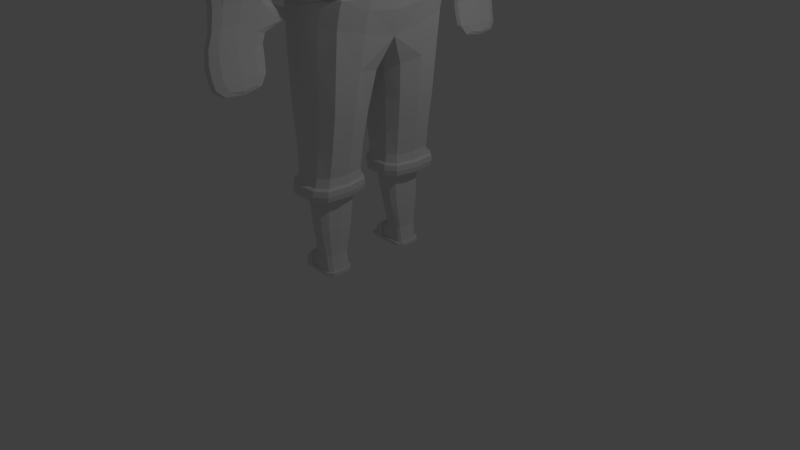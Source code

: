 # Source: Tiozaum_NPC.blend  (saved by Blender 2.78.0; exported with 4.5.12 LTS)
import bpy
from mathutils import Matrix  # noqa: F401  (used for matrix-valued properties, if any)

bpy.ops.wm.read_factory_settings(use_empty=True)
scene = bpy.context.scene
scene.name = 'Scene'

# ---- collections
col_collection_1 = bpy.data.collections.new('Collection 1'); scene.collection.children.link(col_collection_1)

# ---- materials (node trees are filled in below, after node groups)
mat_material = bpy.data.materials.new('Material')
mat_material.alpha_threshold = 0.0
mat_material.use_transparent_shadow = False
mat_material.roughness = 0.5
mat_material.line_color = (0.0, 0.0, 0.0, 1.0)

# ---- material node trees

# ---- world
world_world = bpy.data.worlds.new('World'); scene.world = world_world
world_world.color = (0.05088, 0.05088, 0.05088)
world_world.use_sun_shadow = False
world_world.sun_shadow_jitter_overblur = 0.0
world_world.cycles.sampling_method = 'MANUAL'

# ---- cameras
cam_camera = bpy.data.cameras.new('Camera')
cam_camera.clip_end = 100.0
cam_camera.lens = 35.0
cam_camera.sensor_width = 32.0
cam_camera.sensor_height = 18.0
cam_camera.ortho_scale = 7.314
cam_camera.dof.focus_distance = 0.0
cam_camera.dof.aperture_fstop = 128.0

# ---- lights
light_lamp = bpy.data.lights.new('Lamp', 'POINT')
light_lamp.transmission_factor = 0.0
light_lamp.cutoff_distance = 30.0
light_lamp.energy = 100.0
light_lamp.shadow_buffer_clip_start = 1.001
light_lamp.shadow_soft_size = 0.1
light_lamp.shadow_maximum_resolution = 0.006
light_lamp.use_absolute_resolution = True

# ---- meshes
me_cylinder = bpy.data.meshes.new('Cylinder')
me_cylinder.from_pydata([(0.02403, 3.227, -0.9878), (0.1513, 3.276, 0.4458), (0.7311, 2.934, -0.9878), (0.8584, 2.983, 0.4458), (1.024, 2.227, -0.9878), (1.151, 2.276, 0.4458), (0.7311, 1.52, -0.9878), (0.8584, 1.569, 0.4458), (-0.6831, 1.52, -0.9878), (-0.5558, 1.569, 0.4458), (-0.976, 2.227, -0.9878), (-0.8487, 2.276, 0.4458), (-0.6831, 2.934, -0.9878), (-0.5558, 2.983, 0.4458), (0.7071, 0.7071, -1.0), (0.8343, 0.7561, 0.4335), (1.0, -4.371e-08, -1.0), (1.127, 0.04903, 0.4335), (0.7071, -0.7071, -1.0), (0.8343, -0.6581, 0.4335), (-8.742e-08, -1.0, -1.0), (0.1272, -0.951, 0.4335), (-0.7071, -0.7071, -1.0), (-0.5799, -0.6581, 0.4335), (-1.0, 1.192e-08, -1.0), (-0.8728, 0.04903, 0.4335), (-0.7071, 0.7071, -1.0), (-0.5799, 0.7561, 0.4335), (0.1501, 1.288, -0.9987), (-0.1447, 1.288, -0.9987), (-0.0175, 1.337, 0.4348), (0.2774, 1.337, 0.4348), (-0.1476, 0.9389, -1.0), (0.1473, 0.939, -1.0), (0.2745, 0.988, 0.4335), (-0.02035, 0.9879, 0.4335), (0.09449, 3.86, -0.1422), (0.3016, 3.715, -0.1452), (0.4982, 3.786, 0.1645), (0.2107, 4.206, 0.3292), (0.4742, -1.44, 0.1522), (0.2775, -1.51, -0.1575), (0.07046, -1.674, -0.1545), (0.1867, -1.86, 0.317), (1.754, 4.404, -3.308), (1.961, 4.199, -3.311), (2.158, 4.289, -3.001), (1.871, 4.821, -2.836), (2.134, -2.331, -3.013), (1.937, -2.42, -3.323), (1.73, -2.607, -3.32), (1.846, -2.864, -2.849)], [], [(18, 19, 40, 41), (2, 3, 5, 4), (4, 5, 7, 6), (29, 30, 9, 8), (0, 2, 4, 6, 28, 29, 8, 10, 12), (8, 9, 11, 10), (32, 33, 14, 16, 18, 20, 22, 24, 26), (10, 11, 13, 12), (12, 13, 1, 0), (3, 1, 13, 11, 9, 30, 31, 7, 5), (26, 27, 35, 32), (14, 15, 17, 16), (16, 17, 19, 18), (19, 21, 43, 40), (20, 21, 23, 22), (22, 23, 25, 24), (24, 25, 27, 26), (15, 34, 35, 27, 25, 23, 21, 19, 17), (33, 34, 15, 14), (28, 33, 32, 29), (31, 34, 33, 28), (6, 7, 31, 28), (29, 32, 35, 30), (30, 35, 34, 31), (36, 39, 47, 44), (41, 40, 48, 49), (3, 2, 37, 38), (1, 3, 38, 39), (21, 20, 42, 43), (20, 18, 41, 42), (0, 1, 39, 36), (2, 0, 36, 37), (44, 47, 46, 45), (49, 48, 51, 50), (37, 36, 44, 45), (43, 42, 50, 51), (42, 41, 49, 50), (38, 37, 45, 46), (39, 38, 46, 47), (40, 43, 51, 48)])
me_cylinder.use_remesh_preserve_volume = False
me_cylinder.use_remesh_preserve_attributes = False
me_cylinder.use_mirror_vertex_groups = False
me_cylinder.update()
me_cube_001 = bpy.data.meshes.new('Cube.001')
me_cube_001.from_pydata([(-0.2853, -0.626, -0.4688), (-0.2853, -0.3727, 0.7833), (-0.2853, 0.626, -0.4688), (-0.2853, 0.3727, 0.7833), (0.07617, -1.0, -1.0), (0.07617, -0.5953, 1.0), (0.07617, 1.0, -1.0), (0.07617, 0.5953, 1.0), (-0.4531, 0.0, -0.2018), (-0.4531, 0.0, 0.983), (0.04051, 0.0, -0.6162), (0.04051, 0.0, 1.276)], [], [(8, 9, 3, 2), (2, 3, 7, 6), (10, 11, 5, 4), (4, 5, 1, 0), (8, 10, 4, 0), (11, 9, 1, 5), (7, 3, 9, 11), (2, 6, 10, 8), (6, 7, 11, 10), (0, 1, 9, 8)])
me_cube_001.use_remesh_preserve_volume = False
me_cube_001.use_remesh_preserve_attributes = False
me_cube_001.use_mirror_vertex_groups = False
me_cube_001.update()
me_cube = bpy.data.meshes.new('Cube')
me_cube.from_pydata([(-0.8123, 1.166, 0.6622), (0.3506, 1.097, 0.8923), (-0.3186, -1.421, 0.6734), (-0.3203, 1.439, 0.6736), (-0.3822, -1.069, 0.8923), (-0.8123, -1.138, 0.6622), (-0.2284, -1.63, 0.217), (0.6643, -1.138, 0.6842), (-0.6126, -1.328, 0.1579), (0.6643, 1.166, 0.6842), (0.1744, -0.2943, 1.208), (0.1094, -0.1621, 1.421), (0.3972, 0.1436, 1.208), (-0.4948, -0.1355, 1.19), (-0.2719, 0.2862, 1.208), (-0.3044, 0.1704, -1.649), (-0.5664, 0.417, -1.649), (-0.4948, 0.1355, 1.19), (0.3972, -0.1436, 1.208), (0.2189, 0.07911, 1.421), (0.4249, 0.417, -1.649), (0.185, 0.6841, -1.649), (-0.3516, 0.6841, -1.649), (0.1504, 0.1704, -1.649), (-0.5664, -0.4126, -1.651), (0.4249, -0.4126, -1.651), (0.1504, -0.16, -1.651), (-0.3516, -0.6854, -1.651), (0.06579, 0.6284, -2.264), (0.172, 0.4412, -2.264), (0.185, -0.6854, -1.651), (-0.3044, -0.16, -1.651), (-0.379, -0.4242, -2.006), (0.06896, 0.2205, -2.004), (-0.2391, -0.6591, -2.006), (-0.6966, -0.3321, -0.7079), (-0.2528, -0.4369, -2.266), (0.172, -0.4369, -2.266), (-0.1466, 0.2757, -2.264), (-0.2528, 0.4412, -2.264), (0.06579, -0.2657, -2.266), (-0.1466, -0.6296, -2.266), (0.2213, 1.401, -0.3998), (-0.1107, 1.169, -0.3997), (0.1876, -1.069, 0.1689), (0.4804, -1.328, 0.1799), (-0.4508, 1.085, 0.147), (-0.6104, 1.356, 0.1579), (0.2223, 1.634, 0.2171), (0.4782, 1.356, 0.1799), (-0.1014, 1.401, -0.7322), (0.1018, -1.373, -0.7322), (-0.2238, -1.373, -0.3998), (-0.1152, -1.636, -0.3693), (0.1119, -1.146, -0.3997), (0.2237, -1.373, -0.3998), (-0.2214, 1.401, -0.3998), (0.1074, 1.645, -0.3693), (0.1238, -1.422, -0.8816), (0.0711, -1.158, -0.8787), (0.04743, 1.637, -0.7613), (-0.04425, 1.013, -0.6747), (0.1013, 1.401, -0.7322), (-0.1019, -1.373, -0.7322), (-0.0542, -1.62, -0.7613), (-0.04626, -1.005, -0.7838), (0.1856, -1.422, -1.048), (0.1329, -1.168, -1.048), (-0.08668, 1.451, -0.8816), (0.07062, 1.695, -0.9364), (-0.03417, 1.188, -0.8787), (0.1234, 1.451, -0.8816), (-0.08717, -1.422, -0.8816), (-0.03464, -1.678, -0.9364), (-0.03957, 0.8813, -0.7292), (0.03976, -0.8518, -0.7292), (0.09024, 1.051, -0.7293), (-0.09029, 1.051, -0.7293), (0.04604, 1.034, -0.7838), (0.09067, -1.022, -0.7293), (0.04441, -0.9838, -0.6747), (-0.09071, -1.022, -0.7293), (0.1851, -1.412, -1.14), (0.07108, 1.446, -1.137), (-0.02488, 1.451, -1.048), (0.1341, 1.69, -1.08), (0.02762, 1.198, -1.048), (0.1852, 1.451, -1.048), (-0.02538, -1.422, -1.048), (0.03761, -1.662, -1.083), (0.2322, -1.071, 0.4967), (0.7657, 0.9252, 0.7456), (-0.6148, 0.3245, -0.7236), (0.2322, 0.9934, 0.4967), (-0.07985, -0.05916, 1.454), (-0.07985, 0.05914, 1.454), (0.2189, -0.07912, 1.421), (-0.2189, -0.07912, 1.421), (-0.2189, 0.07911, 1.421), (-0.1094, 0.1621, 1.421), (-0.7787, -1.071, 0.4489), (-0.2242, -0.6651, -0.7001), (0.3867, -0.9291, 0.9961), (-0.7353, -0.1781, 0.9953), (-0.2242, 0.665, -0.7001), (0.3867, 0.8643, 0.9961), (0.5457, 0.1949, 1.031), (-0.7353, 0.1781, 0.9953), (0.3902, -0.6651, -0.6595), (-0.7787, 0.9934, 0.4489), (0.658, -0.3246, -0.6413), (-0.4151, -0.3827, 1.031), (0.07928, 0.6579, -2.004), (-0.6962, -0.3756, -1.112), (0.2309, -0.4242, -2.006), (0.4446, -0.6805, -0.6449), (0.7547, 0.332, -0.6271), (-0.2226, 0.2205, -2.004), (-0.6966, 0.332, -0.7079), (0.2971, -0.06729, -1.152), (-0.6962, 0.3778, -1.111), (0.06896, -0.2102, -2.006), (0.4446, 0.6803, -0.6449), (0.3766, 0.4347, -1.897), (0.3902, 0.665, -0.6595), (-0.4151, 0.3826, 1.031), (-0.4272, -0.9291, 0.9961), (0.5457, -0.195, 1.031), (0.1094, 0.1621, 1.421), (0.07985, 0.05914, 1.454), (0.07985, -0.05916, 1.454), (-0.4272, 0.8643, 0.9961), (0.2254, -0.3995, 1.031), (0.1431, -1.662, -1.083), (0.1326, 1.198, -1.048), (0.02906, 1.69, -1.08), (0.1761, 1.446, -1.137), (0.07963, -1.412, -1.14), (-0.04446, -0.9838, -0.6747), (-0.04604, 1.034, -0.7838), (-0.03976, -0.8518, -0.7292), (0.03957, 0.8813, -0.7292), (0.07087, -1.678, -0.9364), (0.07085, 1.188, -0.8787), (-0.0344, 1.695, -0.9364), (0.02738, -1.168, -1.048), (0.04626, -1.005, -0.7838), (0.04767, -1.62, -0.7613), (0.0442, 1.013, -0.6747), (-0.05396, 1.637, -0.7613), (-0.03441, -1.158, -0.8787), (-0.1139, 1.645, -0.3693), (-0.1119, -1.146, -0.3997), (0.1086, -1.636, -0.3693), (-0.2289, 1.634, 0.2171), (0.1865, 1.085, 0.1689), (-0.452, -1.069, 0.147), (0.1106, 1.169, -0.3997), (0.06579, -0.6296, -2.266), (-0.1466, -0.2657, -2.266), (0.06579, 0.2757, -2.264), (0.2309, 0.4287, -2.004), (-0.2562, -0.6805, -0.6848), (0.07928, -0.6591, -2.006), (-0.1466, 0.6284, -2.264), (-0.379, 0.4287, -2.004), (-0.2562, 0.6803, -0.6848), (-0.2391, 0.6579, -2.004), (0.7547, -0.3321, -0.6271), (0.2254, 0.3994, 1.031), (-1.059, 0.9252, 0.6978), (-0.2226, -0.2102, -2.006), (0.1744, 0.2942, 1.208), (-0.1094, -0.1621, 1.421), (-1.059, -0.99, 0.6978), (0.7657, -0.99, 0.7456), (-0.2719, -0.2862, 1.208), (0.2251, -1.63, 0.217), (0.3506, -1.069, 0.8923), (0.317, 1.439, 0.6736), (0.3186, -1.421, 0.6734), (-0.6148, -0.3246, -0.7236), (-0.3822, 1.097, 0.8923), (0.658, 0.3245, -0.6413), (-0.3839, -0.7025, -1.071), (0.6187, -0.3756, -1.112), (-0.4768, -0.4347, -2.006), (0.3067, 0.7012, -1.07), (-0.3272, 0.07306, -1.151), (0.6187, 0.3778, -1.111), (0.1168, 0.175, -2.004), (-0.5082, 0.4347, -1.897), (-0.3007, -0.7264, -2.006), (0.1407, 0.7248, -2.004), (-0.2762, -0.1552, -1.899), (-0.2762, 0.166, -1.897), (0.7846, 0.348, -0.7238), (0.4403, 0.7128, -0.6922), (-0.7466, 0.348, -0.7642), (0.7846, -0.3481, -0.7238), (-0.3185, -0.7136, -0.7122), (-0.7467, -0.3481, -0.7642), (0.4403, -0.7136, -0.6922), (-0.3185, 0.7128, -0.7121), (0.3438, -0.4347, -2.006), (0.1168, -0.1643, -2.006), (-0.2624, 0.175, -2.004), (0.2971, 0.07306, -1.151), (-0.3839, 0.7012, -1.07), (0.3067, -0.7025, -1.071), (0.1592, -0.7264, -1.899), (-0.3272, -0.06729, -1.152), (-0.2964, 0.1403, -1.951), (-0.5503, -0.4376, -1.952), (0.4199, -0.4376, -1.952), (-0.5503, 0.442, -1.951), (0.1514, -0.1293, -1.952), (-0.3418, -0.7675, -1.952), (0.4199, 0.442, -1.951), (0.1807, 0.7654, -1.951), (-0.3418, 0.7654, -1.951), (0.1807, -0.7675, -1.952), (-0.2964, -0.1293, -1.952), (0.1514, 0.1403, -1.951), (-0.5082, -0.4303, -1.899), (-0.2624, -0.1643, -2.006), (0.1592, 0.7248, -1.897), (0.3766, -0.4303, -1.899), (-0.3007, 0.7248, -2.004), (0.1317, -0.1552, -1.899), (-0.4768, 0.4391, -2.004), (-0.3177, 0.7248, -1.897), (-0.3177, -0.7264, -1.899), (0.3438, 0.4391, -2.004), (0.1317, 0.166, -1.897), (0.1407, -0.7264, -2.006), (0.854, -0.3781, -0.6113), (-0.8956, -0.3352, 0.8636), (0.769, -0.4307, 0.7497), (-1.076, 0.445, 0.6826), (-0.942, 1.09, -0.4451), (-1.292, 0.4776, 0.4264), (-0.7611, -0.9959, 0.4037), (0.7765, -0.5026, 0.5183), (-0.4191, 0.6221, 1.022), (0.302, -0.611, 1.022), (0.6628, 0.3052, 1.01), (-1.13, 0.4038, -0.659), (-0.551, -0.8276, -0.647), (0.369, 0.8016, -0.6264), (-1.13, -0.4039, -0.659), (0.6628, -0.2981, 1.01), (0.7765, 0.5097, 0.5183), (-1.279, -0.4705, 0.4264), (-1.076, -0.4307, 0.6826), (0.769, 0.445, 0.7497), (-0.8956, 0.3422, 0.8636), (0.854, 0.378, -0.6113), (-1.722, -0.5815, -0.1696), (0.7168, 0.5067, -0.1262), (0.7168, -0.5069, -0.1262), (-1.02, -1.178, -0.1724), (-1.722, 0.5813, -0.1696), (-0.9235, 1.094, 0.1651), (-0.7807, 1.004, 0.4037), (-1.506, -0.5176, 0.1765), (0.7158, 0.5191, 0.2456), (0.7158, -0.5193, 0.2456), (-0.9039, -1.094, 0.1651), (-1.519, 0.5174, 0.1765), (-1.679, 0.5388, -0.4423), (-0.942, -1.091, -0.4451), (0.901, -0.469, -0.4162), (0.901, 0.4688, -0.4162), (-1.679, -0.539, -0.4423), (-1.02, 1.177, -0.1724), (0.07785, 1.103, -0.1753), (0.2266, -1.021, -0.448), (0.1159, -1.096, 0.1879), (0.1974, 1.036, 0.4492), (0.1094, 1.096, 0.1879), (0.07785, -1.103, -0.1753), (-0.551, 0.8274, -0.647), (0.369, -0.8018, -0.6264), (-0.4191, -0.6835, 1.022), (0.302, 0.6253, 1.022), (0.2039, -1.028, 0.4492), (0.2266, 1.02, -0.448), (0.6886, 0.9851, 0.7037), (0.6886, -0.957, 0.7037), (-0.947, -0.957, 0.665), (-0.947, 0.9851, 0.665), (-0.4009, 0.9244, 0.9298), (-0.4009, -0.8963, 0.9298), (-0.662, 1.004, 0.3635), (-0.6622, -0.9879, 0.3635), (0.564, 1.351, 0.6702), (0.5644, -1.326, 0.6701), (-0.6014, -1.326, 0.6647), (-0.6018, 1.351, 0.6647), (-0.3549, 1.294, 0.8149), (-0.3545, -1.269, 0.8149), (-0.2784, 1.546, 0.4728), (-0.2761, -1.538, 0.4726), (0.6122, 1.101, 0.8283), (-0.673, 1.101, 0.8228), (-0.7936, 1.261, 0.433), (-0.673, -1.073, 0.8228), (0.6122, -1.073, 0.8283), (-0.7942, -1.233, 0.433), (0.592, -1.233, 0.466), (0.5914, 1.261, 0.466), (0.494, -0.178, 1.073), (-0.3741, 0.3504, 1.073), (-0.3741, -0.3504, 1.073), (-0.6633, 0.1637, 1.042), (0.293, -0.1059, 1.352), (-0.1648, 0.215, 1.352), (-0.1648, -0.2151, 1.352), (-0.3174, 0.1039, 1.347), (0.3415, -0.2531, 1.208), (-0.4393, -0.241, 1.204), (0.3415, 0.253, 1.208), (-0.4393, 0.241, 1.204), (0.6745, -0.3236, -0.6307), (-0.2322, 0.663, -0.6887), (-0.2322, -0.663, -0.6887), (-0.6317, 0.3235, -0.7118), (0.494, 0.178, 1.073), (-0.6633, -0.1637, 1.042), (0.293, 0.1059, 1.352), (-0.3174, -0.1039, 1.347), (0.6745, 0.3235, -0.6307), (-0.6317, -0.3236, -0.7118), (0.8183, 0.3426, -0.6513), (-0.4945, -4.992e-07, 1.182), (0.3972, -2.943e-07, 1.208), (0.1915, 0.1394, 1.421), (0.4184, -0.4348, -1.912), (-0.5487, -0.4348, -1.912), (0.3361, 0.2141, -1.951), (0.3767, 0.6754, -1.951), (0.5284, -0.3973, -1.392), (-0.7535, 0.3426, -0.722), (0.1507, 0.1449, -1.911), (-0.3406, 0.7553, -1.911), (0.1806, 0.7553, -1.911), (0.4184, 0.4393, -1.911), (-0.5487, 0.4393, -1.911), (-0.2952, 0.1449, -1.911), (-0.2692, 0.1817, -1.835), (-0.4928, 0.4275, -1.835), (0.3577, 0.4275, -1.835), (0.1497, 0.6943, -1.835), (0.1884, -0.4245, -2.071), (-0.2008, -0.6385, -2.071), (-0.3264, -0.4245, -2.071), (-0.1967, -0.2313, -2.071), (-0.2008, 0.6374, -2.069), (-0.3264, 0.4289, -2.069), (0.1884, 0.4289, -2.069), (-0.1967, 0.2415, -2.069), (-0.3093, 0.6943, -1.835), (0.1223, 0.1817, -1.835), (-0.0817, 0.1725, -1.649), (-0.08799, 0.6923, -1.649), (-0.08492, 0.7335, -2.004), (-0.5347, 0.6091, -1.649), (-0.4312, -0.2221, -1.899), (-0.4789, 0.23, -1.649), (0.1484, -0.4535, -2.461), (-0.09991, -0.5872, -2.523), (-0.1686, -0.4535, -2.48), (-0.09991, -0.3364, -2.523), (-0.09991, 0.5872, -2.521), (-0.1686, 0.4576, -2.481), (0.1484, 0.4576, -2.46), (-0.09991, 0.3448, -2.521), (0.1454, 0.3137, -2.264), (0.1454, 0.574, -2.264), (-0.2262, 0.574, -2.264), (-0.2262, -0.3053, -2.266), (-0.2262, -0.5739, -2.266), (0.1454, -0.5739, -2.266), (0.1454, -0.3053, -2.266), (-0.2262, 0.3137, -2.264), (-0.2266, 1.16, -0.1333), (-0.2283, -1.142, -0.1333), (-0.1736, 1.676, -0.07107), (-0.1749, -1.672, -0.07111), (-0.3804, 1.415, -0.1305), (-0.3838, -1.386, -0.1305), (0.3507, -1.386, -0.125), (0.3473, 1.415, -0.125), (-0.652, -1.143, 0.1442), (-0.437, -1.523, 0.1837), (0.4031, -1.523, 0.1892), (0.4207, -1.143, 0.1772), (-0.6501, 1.169, 0.1442), (0.4188, 1.169, 0.1772), (-0.4354, 1.545, 0.1837), (0.4007, 1.545, 0.1892), (-0.0632, 1.118, -0.5983), (-0.06367, -1.09, -0.5983), (-0.06801, 1.61, -0.6189), (-0.06849, -1.595, -0.6189), (-0.1296, 1.376, -0.6128), (-0.1306, -1.348, -0.6128), (0.1305, -1.348, -0.6128), (0.1295, 1.376, -0.6128), (-0.1937, 1.238, -0.3998), (0.1936, 1.238, -0.3998), (0.1928, 1.568, -0.3922), (-0.1958, -1.21, -0.3998), (-0.1967, -1.545, -0.3922), (0.195, -1.545, -0.3922), (0.1958, -1.21, -0.3998), (-0.1945, 1.568, -0.3922), (-0.04631, 1.149, -0.8152), (-0.04654, -1.12, -0.8152), (-0.05001, 1.681, -0.8495), (-0.05026, -1.664, -0.8495), (-0.09954, 1.439, -0.8059), (-0.1, -1.41, -0.8059), (0.1092, -1.41, -0.8059), (0.1087, 1.439, -0.8059), (0.08828, -1.536, -0.7409), (0.09903, -1.183, -0.7301), (-0.08957, 1.562, -0.7409), (-0.09865, 1.212, -0.7301), (0.08787, 1.562, -0.7409), (0.09857, 1.212, -0.7301), (-0.09911, -1.183, -0.7301), (-0.08998, -1.536, -0.7409), (-0.00955, 1.19, -0.9607), (-0.009796, -1.161, -0.9607), (-0.007809, 1.694, -1.015), (-0.005856, -1.674, -1.016), (-0.06206, 1.451, -0.9614), (-0.06255, -1.422, -0.9614), (0.1485, -1.422, -0.9614), (0.148, 1.451, -0.9614), (0.1107, -1.251, -0.8794), (-0.07398, -1.251, -0.8794), (0.1106, -1.592, -0.8967), (-0.07361, 1.617, -0.8967), (-0.07355, 1.28, -0.8794), (0.1102, 1.617, -0.8967), (0.1102, 1.28, -0.8794), (-0.07404, -1.592, -0.8967), (-0.04074, 0.9143, -0.696), (-0.04093, -0.8848, -0.696), (-0.04119, 0.9196, -0.7624), (-0.04138, -0.8901, -0.7624), (0.07236, -0.9055, -0.7292), (-0.07204, 0.935, -0.7292), (0.07202, 0.935, -0.7292), (-0.07237, -0.9055, -0.7292), (-0.0805, -1.028, -0.7702), (0.08049, -1.028, -0.7702), (-0.07788, 1.031, -0.6884), (0.07782, 1.031, -0.6884), (0.08011, 1.058, -0.7702), (-0.08012, 1.058, -0.7702), (0.07818, -1.002, -0.6884), (-0.07825, -1.002, -0.6884), (0.06021, 1.265, -1.115), (0.06217, -1.234, -1.116), (0.06057, 1.627, -1.123), (0.07352, -1.591, -1.128), (0.02083, 1.45, -1.115), (0.0226, -1.42, -1.116), (0.2072, -1.42, -1.116), (0.2046, 1.45, -1.115), (0.1725, -1.253, -1.048), (-0.01219, -1.253, -1.048), (0.175, -1.588, -1.057), (-0.0114, 1.616, -1.056), (-0.01176, 1.283, -1.048), (0.1724, 1.616, -1.056), (0.172, 1.283, -1.048), (-0.009628, -1.588, -1.057), (0.1545, -0.06343, 1.446), (-0.08725, 0.1145, 1.446), (-0.08725, -0.1145, 1.446), (-0.1545, 0.06343, 1.446), (0.1545, 0.06343, 1.446), (-0.1545, -0.06343, 1.446), (0.07985, -9.947e-06, 1.454), (0.2189, -2.44e-07, 1.421), (0.1915, -0.1394, 1.421), (-0.1915, -0.1394, 1.421), (-0.2189, -1.155e-07, 1.421), (-0.1915, 0.1394, 1.421), (0.6183, 0.9834, 0.5709), (-0.2732, -1.071, 0.4728), (-0.5172, 0.5719, -0.7128), (0.6849, 0.8688, 0.9207), (-0.7353, -4.006e-05, 0.9777), (0.1247, -0.6731, -0.6831), (-0.2732, 0.9863, 0.4728), (0.5691, -0.572, -0.6415), (-0.4928, -0.4231, -1.837), (0.3577, -0.4231, -1.837), (0.1223, -0.1713, -1.837), (-0.3093, -0.6957, -1.837), (0.1497, -0.6957, -1.837), (-0.2692, -0.1713, -1.837), (-0.0817, -0.162, -1.651), (-0.08799, -0.6937, -1.651), (-0.7535, -0.3427, -0.722), (-0.2878, -0.7023, -0.6917), (-0.07719, -0.1571, -1.899), (0.3838, -0.609, -1.651), (-0.07719, 0.1679, -1.897), (-0.4789, -0.2212, -1.651), (-0.2878, 0.702, -0.6917), (-0.3515, -0.5925, -2.006), (-0.6553, -0.3183, 1.022), (0.1247, 0.673, -0.6831), (0.3472, 0.9244, 0.9298), (0.3472, -0.8963, 0.9298), (0.199, 1.004, 0.4022), (0.1993, -0.9879, 0.4022), (0.3462, 1.294, 0.8149), (0.3466, -1.269, 0.8149), (0.2725, 1.546, 0.4728), (0.2753, -1.538, 0.4726), (0.2048, 0.3647, 1.073), (0.2048, -0.3647, 1.073), (0.1405, 0.217, 1.352), (0.1405, -0.2171, 1.352), (0.3984, 0.663, -0.6486), (0.3984, -0.663, -0.6486), (-0.07894, 0.2231, -2.004), (-0.6966, -5.152e-05, -0.7127), (0.1845, -0.2612, -2.006), (0.6524, 0.5851, -0.6272), (0.1845, 0.2699, -2.004), (0.05989, -0.6385, -2.071), (0.05731, -0.2313, -2.071), (0.05989, 0.6374, -2.069), (0.05731, 0.2415, -2.069), (0.07971, -0.5872, -2.461), (0.07971, -0.3364, -2.461), (0.07971, 0.5872, -2.46), (0.07971, 0.3448, -2.46), (0.1605, 1.16, -0.1278), (0.1622, -1.142, -0.1278), (0.167, 1.676, -0.07107), (0.1691, -1.672, -0.07111), (0.06313, 1.118, -0.5983), (0.0636, -1.09, -0.5983), (0.06155, 1.61, -0.6189), (0.06203, -1.595, -0.6189), (0.05548, 1.149, -0.8152), (0.05571, -1.12, -0.8152), (0.0541, 1.681, -0.8495), (0.05434, -1.664, -0.8495), (0.09547, 1.19, -0.9607), (0.09571, -1.161, -0.9607), (0.09721, 1.694, -1.015), (0.09965, -1.674, -1.016), (0.04073, 0.9143, -0.696), (0.04092, -0.8848, -0.696), (0.04119, 0.9196, -0.7624), (0.04138, -0.8901, -0.7624), (0.1652, 1.265, -1.115), (0.1677, -1.234, -1.116), (0.1656, 1.627, -1.123), (0.179, -1.591, -1.128), (-0.6553, 0.3182, 1.022), (-0.02027, -0.9399, 1.009), (0.08725, 0.1145, 1.446), (0.08725, -0.1145, 1.446), (-0.07985, -9.902e-06, 1.454), (0.5457, -4.037e-05, 1.031), (-0.02027, 0.875, 1.009), (0.4656, -0.3436, 1.031), (-0.09484, -0.4001, 1.031), (0.1989, 0.5927, -2.004), (0.1392, -0.6886, -0.6681), (-0.5865, -0.5852, -0.6973), (0.8183, -0.3427, -0.6513), (-0.08203, -0.667, -2.006), (0.1989, -0.5925, -2.006), (-0.3324, 0.2699, -2.004), (-0.3935, -0.6897, -1.382), (-0.09484, 0.4, 1.031), (0.4656, 0.3435, 1.031), (-0.7887, 0.8688, 0.9088), (-1.102, 0.9834, 0.4992), (-4.657e-08, 0.164, 1.421), (-9.127e-08, 0.05984, 1.454), (-1.509e-07, -0.05987, 1.454), (-1.102, -1.052, 0.4992), (-0.7887, -0.9336, 0.9088), (0.09549, -1.676, -1.101), (0.08013, 1.176, -1.048), (0.08229, 1.705, -1.096), (0.1236, 1.444, -1.137), (0.1368, -1.407, -1.142), (-1.167e-05, -0.9755, -0.6746), (-6.147e-08, 1.016, -0.7838), (-1.499e-07, -0.8405, -0.7292), (-6.892e-08, 0.87, -0.7292), (0.018, -1.701, -0.9624), (0.01834, 1.161, -0.8787), (0.018, 1.713, -0.9624), (0.08013, -1.146, -1.048), (-1.546e-07, -0.9861, -0.7838), (-0.004876, -1.641, -0.7744), (-1.158e-05, 1.005, -0.6746), (-0.004876, 1.654, -0.7744), (0.01834, -1.132, -0.8787), (-0.004876, 1.662, -0.354), (-1.172e-05, -1.139, -0.3997), (-0.004877, -1.661, -0.354), (-0.005003, 1.654, 0.2357), (-0.1322, 1.069, 0.1579), (-0.1322, -1.059, 0.1579), (-1.149e-05, 1.159, -0.3997), (-0.0404, -0.6371, -2.266), (-0.0404, -0.2689, -2.266), (-0.0404, 0.279, -2.264), (-0.5865, 0.5851, -0.6973), (0.1392, 0.6885, -0.6681), (-0.08203, 0.6658, -2.004), (-0.0404, 0.6359, -2.264), (-0.3515, 0.5927, -2.004), (0.7795, -5.163e-05, -0.6314), (0.6524, -0.5852, -0.6272), (-0.07894, -0.2127, -2.006), (0.6849, -0.9336, 0.9207), (0.6183, -1.052, 0.5709), (-0.3324, -0.2612, -2.006), (-0.04862, 0.2957, 1.208), (-1.993e-07, -0.1641, 1.421), (-0.6148, -3.997e-05, -0.7285), (-0.5172, -0.572, -0.7128), (-0.04862, -0.2958, 1.208), (-0.002502, -1.662, 0.2355), (-0.01582, -1.082, 0.9043), (-0.002501, 1.458, 0.6797), (-3.353e-07, -1.446, 0.6794), (0.68, -4.01e-05, -0.6457), (-0.01582, 1.11, 0.9043), (0.5691, 0.5719, -0.6415), (-0.658, -0.3973, -1.392), (-0.3382, -0.1244, -1.402), (-0.6568, -0.6137, -0.7285), (0.6745, -0.6137, -0.6935), (-0.3935, 0.6884, -1.381), (-0.658, 0.4012, -1.391), (0.5284, 0.4012, -1.391), (-0.3382, 0.1336, -1.401), (-0.6492, 0.6119, -1.08), (-0.7294, 8.583e-05, -0.7869), (0.5429, 0.6119, -1.08), (0.8086, 8.57e-05, -0.7462), (0.2869, -0.4297, -2.006), (-0.2696, -0.6891, -2.006), (-0.4245, -0.4297, -2.006), (-0.2394, -0.1914, -2.006), (-0.2696, 0.6877, -2.004), (-0.4245, 0.4341, -2.004), (0.2869, 0.4341, -2.004), (-0.2394, 0.2019, -2.004), (-0.4312, 0.2312, -1.897), (-0.5347, -0.609, -1.651), (0.3068, -0.6448, -2.006), (0.3374, 0.23, -1.649), (0.2733, -0.2299, -2.006), (0.3374, -0.2212, -1.651), (-0.07778, -0.1663, -2.006), (0.3838, 0.6091, -1.649), (-0.6568, 0.6131, -0.7285), (-0.5729, 0.1484, -1.141), (0.6745, 0.6131, -0.6934), (0.5361, 0.1484, -1.141), (0.7019, 0.3568, -0.8689), (0.347, 0.001731, -1.027), (-0.3499, 0.7126, -0.8153), (-0.7147, 0.3568, -0.879), (-0.6492, -0.6123, -1.081), (0.5429, -0.6123, -1.081), (-0.0176, -0.06811, -1.152), (0.3722, -0.7138, -0.8106), (-0.7147, -0.3564, -0.8792), (0.4761, 0.702, -0.6567), (0.4761, -0.7023, -0.6567), (0.7019, -0.3564, -0.8691), (0.2443, -0.6897, -1.382), (0.2105, -0.1244, -1.402), (0.2443, 0.6884, -1.381), (0.2105, 0.1336, -1.401), (0.1107, -0.6891, -2.006), (0.09178, -0.1914, -2.006), (0.1107, 0.6877, -2.004), (0.09178, 0.2019, -2.004), (-0.3104, 0.001731, -1.027), (0.3722, 0.7126, -0.8103), (-0.3499, -0.7138, -0.8156), (0.5361, -0.1436, -1.142), (0.1025, -0.7221, -0.7038), (0.1025, 0.7214, -0.7038), (-0.4059, 0.239, -2.004), (-0.07778, 0.1771, -2.004), (0.3378, -0.6437, -1.899), (-0.0176, 0.07393, -1.151), (-0.02405, 0.7096, -1.07), (-0.02405, -0.7109, -1.071), (-0.08419, -0.7352, -1.899), (-0.5729, -0.1436, -1.142), (0.1507, -0.1339, -1.912), (-0.3406, -0.7572, -1.912), (0.1806, -0.7572, -1.912), (-0.2952, -0.1339, -1.912), (0.3361, -0.2048, -1.952), (-0.5189, -0.6758, -1.952), (0.3915, -0.4378, -1.992), (-0.3266, -0.7572, -1.992), (-0.523, -0.4378, -1.992), (-0.284, -0.1399, -1.992), (-0.3266, 0.7553, -1.991), (-0.523, 0.4422, -1.991), (0.3915, 0.4422, -1.991), (-0.284, 0.1508, -1.991), (-0.4662, -0.2048, -1.952), (-0.4662, 0.2141, -1.951), (0.3767, -0.6758, -1.952), (-0.5189, 0.6754, -1.951), (0.1654, -0.7572, -1.992), (0.1385, -0.1399, -1.992), (0.1654, 0.7553, -1.991), (0.1385, 0.1508, -1.991), (-0.08618, 0.7746, -1.951), (-0.08618, -0.7767, -1.952), (-0.07813, -0.1309, -1.952), (-0.07813, 0.142, -1.951), (0.3068, 0.6447, -2.004), (-0.08492, -0.7352, -2.006), (-0.4501, -0.6448, -2.006), (-0.4796, 0.6436, -1.897), (0.2733, 0.239, -2.004), (-0.4059, -0.2299, -2.006), (0.2999, 0.2312, -1.897), (0.3378, 0.6436, -1.897), (-0.4796, -0.6437, -1.899), (-0.08419, 0.7335, -1.897), (0.2999, -0.2221, -1.899), (-0.4501, 0.6447, -2.004), (0.956, -0.4247, -0.5404), (-0.812, 0.9685, -0.5624), (0.7312, 0.7839, 0.7299), (-0.812, -0.9687, -0.5624), (0.7312, -0.759, 0.7299), (-1.521, 0.4743, -0.5646), (-1.027, -0.759, 0.6791), (-1.027, 0.7839, 0.6791), (0.7333, -0.3787, 0.9047), (-0.4135, 0.7354, 1.009), (-0.4135, -0.8091, 1.009), (-0.9154, 0.389, 0.8571), (-0.7537, 0.9805, 0.4325), (-1.226, 0.4719, 0.5105), (-0.7488, -0.9666, 0.4325), (0.7801, -0.4675, 0.5962), (0.5866, 0.8961, 0.4779), (0.5883, -0.8852, 0.4779), (-1.132, -0.8371, 0.398), (-1.153, 0.848, 0.398), (0.5895, -0.2249, 1.021), (-0.4213, 0.4491, 1.024), (-0.4213, -0.4457, 1.024), (-0.7687, 0.2114, 0.9852), (-0.6997, -0.6121, 0.9465), (-0.6997, 0.6246, 0.9465), (0.5726, 0.5378, 1.013), (0.5726, -0.5254, 1.013), (0.7148, -0.3409, -0.641), (-0.306, 0.7115, -0.6945), (-0.306, -0.7116, -0.6945), (-0.7471, 0.3472, -0.7153), (0.699, -0.6731, -0.6157), (0.699, 0.6729, -0.6157), (-0.9469, 0.7116, -0.6535), (-0.9469, -0.7118, -0.6535), (0.956, 0.4245, -0.5404), (-1.521, -0.4745, -0.5646), (0.7333, 0.3912, 0.9047), (-0.9154, -0.3765, 0.8571), (-1.223, -0.4595, 0.5105), (0.7801, 0.48, 0.5962), (0.5896, 0.2266, 1.021), (-0.7687, -0.2097, 0.9852), (0.7148, 0.3407, -0.641), (-0.7471, -0.3473, -0.7153), (-1.168, -8.012e-05, -0.6615), (0.6628, 0.001722, 1.01), (0.946, -8.041e-05, -0.4003), (-1.756, -8.008e-05, -0.4423), (-1.106, 0.003524, 0.6834), (0.7916, 0.003524, 0.7612), (-0.9164, 0.001723, 0.8442), (0.8877, -8.027e-05, -0.6107), (0.512, 0.9091, -0.163), (0.512, -0.9093, -0.163), (-1.47, -1.021, -0.1703), (-1.47, 1.021, -0.1703), (0.7609, -8.012e-05, 0.2687), (-1.556, -8.009e-05, 0.1879), (-1.668, -0.556, -0.01489), (0.6912, 0.5072, 0.03634), (0.6912, -0.5074, 0.03634), (-0.9976, -1.144, -0.01845), (-1.672, 0.5558, -0.01489), (-1.003, 1.144, -0.01845), (0.5192, 0.9228, 0.208), (0.5208, -0.923, 0.208), (-1.309, -0.9204, 0.1623), (-1.331, 0.9203, 0.1623), (0.8215, 0.001722, 0.5414), (-1.3, 0.001722, 0.4492), (-0.8328, 1.042, 0.324), (-1.341, -0.4834, 0.3439), (0.7558, 0.5255, 0.43), (0.7558, -0.5239, 0.43), (-0.8035, -1.04, 0.324), (-1.361, 0.485, 0.3439), (0.7618, -8.054e-05, -0.1017), (-1.798, -8.003e-05, -0.1696), (0.6873, 0.8412, -0.44), (0.6873, -0.8413, -0.44), (-1.418, -0.9464, -0.443), (-1.418, 0.9462, -0.443), (-1.711, 0.5802, -0.3059), (-0.9937, -1.168, -0.3102), (0.7882, -0.5, -0.2683), (0.7882, 0.4999, -0.2683), (-1.711, -0.5804, -0.3059), (-0.9937, 1.168, -0.3102), (0.3174, 0.9188, -0.5579), (0.3174, -0.9189, -0.5579), (0.3451, 0.7376, 1.009), (0.3451, -0.8113, 1.009), (0.2092, 0.9886, 0.4779), (0.2108, -0.9746, 0.4779), (0.2524, 0.4643, 1.024), (0.2524, -0.4608, 1.024), (0.3903, 0.705, -0.6585), (0.3903, -0.7052, -0.6585), (0.06823, -1.096, -0.01346), (0.0666, 1.095, -0.01346), (0.1662, 1.083, 0.3638), (0.176, -1.081, 0.3638), (0.1342, -1.088, -0.3145), (0.1342, 1.088, -0.3145), (-0.471, 1.166, -0.1746), (-0.3577, -1.079, -0.4473), (-0.394, -1.124, 0.1765), (-0.2916, 1.036, 0.4264), (-0.4071, 1.124, 0.1765), (-0.471, -1.166, -0.1746), (-0.06976, 0.8309, -0.6384), (-0.06976, -0.8311, -0.6384), (-0.05871, -0.69, 1.028), (-0.05871, 0.6305, 1.028), (-0.2786, -1.031, 0.4264), (-0.3577, 1.079, -0.4473), (0.6196, 0.9287, 0.8613), (0.6196, -0.9005, 0.8613), (-0.7244, -0.9005, 0.8517), (-0.7244, 0.9287, 0.8517), (0.5712, 1.046, 0.479), (0.5715, -1.02, 0.479), (-0.9884, -1.02, 0.4164), (-0.9881, 1.046, 0.4164), (0.4914, 1.454, 0.4649), (0.5286, 1.254, 0.7782), (0.4926, -1.431, 0.4648), (0.5288, -1.227, 0.7782), (-0.5433, -1.431, 0.4566), (-0.5558, -1.227, 0.7757), (-0.5434, 1.454, 0.4567), (-0.556, 1.254, 0.7757), (0.4217, 0.3136, 1.073), (0.4217, -0.3136, 1.073), (-0.5913, 0.2922, 1.066), (-0.5913, -0.2922, 1.066), (0.2549, 0.1867, 1.352), (0.2549, -0.1867, 1.352), (-0.2793, 0.1836, 1.351), (-0.2793, -0.1837, 1.351), (0.583, 0.5701, -0.6308), (0.583, -0.5702, -0.6308), (-0.5318, 0.5701, -0.7012), (-0.5318, -0.5702, -0.7012), (0.494, -1.033e-05, 1.073), (-0.6629, -1.059e-05, 1.027), (0.293, -2.647e-07, 1.352), (-0.3174, -2.034e-07, 1.345), (0.697, -2.29e-05, -0.635), (-0.6317, -2.278e-05, -0.7167), (-0.4646, -0.2075, -1.912), (0.3129, 0.2219, -1.991), (0.3504, 0.668, -1.991), (-0.08548, 0.7643, -1.911), (0.3758, 0.6672, -1.911), (0.3346, 0.2168, -1.911), (-0.5174, 0.6672, -1.911), (-0.07773, 0.1466, -1.911), (0.1541, -0.2769, -2.071), (0.1577, -0.5774, -2.071), (-0.2969, -0.5774, -2.071), (-0.2921, -0.2769, -2.071), (0.1577, 0.5777, -2.069), (-0.2969, 0.5777, -2.069), (-0.2921, 0.2855, -2.069), (0.1541, 0.2855, -2.069), (0.1302, -0.3569, -2.465), (0.1302, -0.5473, -2.465), (-0.1662, -0.5473, -2.492), (-0.1662, -0.3569, -2.492), (0.1302, 0.5484, -2.463), (-0.1662, 0.5484, -2.491), (-0.1662, 0.3641, -2.491), (0.1302, 0.3641, -2.463), (0.304, 1.239, -0.1257), (-0.3618, 1.239, -0.134), (0.307, -1.211, -0.1257), (-0.3648, -1.211, -0.134), (0.2988, 1.593, -0.1115), (-0.3088, 1.593, -0.1129), (0.3019, -1.571, -0.1115), (-0.3117, -1.571, -0.1129), (0.1064, 1.177, -0.6311), (-0.1065, 1.177, -0.6311), (0.1071, -1.148, -0.6311), (-0.1072, -1.148, -0.6311), (0.1125, 1.536, -0.6147), (-0.1142, 1.536, -0.6147), (0.1133, -1.511, -0.6147), (-0.1151, -1.511, -0.6147), (0.09723, 1.233, -0.7996), (-0.09137, 1.233, -0.7996), (0.09767, -1.204, -0.7996), (-0.09181, -1.204, -0.7996), (0.09504, 1.603, -0.8189), (-0.08716, 1.603, -0.8189), (0.09546, -1.578, -0.8189), (-0.08758, -1.578, -0.8189), (0.1348, 1.281, -0.9609), (-0.04893, 1.281, -0.9609), (0.1353, -1.251, -0.9609), (-0.04936, -1.251, -0.9609), (0.1353, 1.617, -0.9753), (-0.0485, 1.617, -0.9753), (0.1363, -1.591, -0.9755), (-0.04838, -1.591, -0.9755), (0.06536, 0.9528, -0.7023), (-0.06539, 0.9528, -0.7023), (0.06567, -0.9234, -0.7023), (-0.0657, -0.9234, -0.7023), (0.06638, 0.9646, -0.7561), (-0.06639, 0.9646, -0.7561), (0.06669, -0.9351, -0.7561), (-0.0667, -0.9351, -0.7561), (0.186, 1.322, -1.097), (0.02259, 1.322, -1.097), (0.1873, -1.292, -1.098), (0.02319, -1.292, -1.098), (0.1861, 1.576, -1.101), (0.02275, 1.576, -1.101), (0.1924, -1.544, -1.103), (0.02824, -1.544, -1.103), (0.1545, -2.661e-06, 1.446), (0.1472, -0.1077, 1.439), (0.1472, 0.1077, 1.439), (-0.1472, 0.1077, 1.439), (-0.1472, -0.1077, 1.439), (-0.1545, -2.571e-06, 1.446), (-0.4646, 0.2168, -1.911), (-0.07801, 0.1839, -1.835), (-0.08436, 0.7026, -1.835), (0.321, 0.6193, -1.835), (0.1403, 0.7104, -0.677), (0.8445, -4.314e-05, -0.6601), (-0.4654, 0.6193, -1.835), (0.2836, 0.241, -1.835), (-0.02685, 0.9353, 0.9418), (-0.02685, -0.9072, 0.9418), (-0.2315, 0.9898, 0.3828), (-0.2315, -0.9802, 0.3828), (-0.004579, 1.31, 0.8254), (-0.003955, -1.286, 0.8254), (-0.004377, 1.567, 0.4791), (-0.0006256, -1.569, 0.4787), (-0.08449, 0.3655, 1.073), (-0.08449, -0.3655, 1.073), (-0.01216, 0.2191, 1.352), (-0.01216, -0.2192, 1.352), (0.1253, 0.6709, -0.6719), (0.1253, -0.671, -0.6719), (-0.6414, 0.6037, -0.7051), (-0.4184, 0.241, -1.835), (-0.07801, -0.1733, -1.837), (-0.08436, -0.704, -1.837), (0.2836, -0.2322, -1.837), (-0.07101, -0.6462, -2.071), (-0.07024, -0.2341, -2.071), (-0.07101, 0.6451, -2.069), (-0.07024, 0.2444, -2.069), (-0.0101, -0.5943, -2.498), (-0.0101, -0.3404, -2.498), (-0.0101, 0.5943, -2.497), (-0.0101, 0.3489, -2.497), (-0.03304, 1.145, -0.1305), (-0.03304, -1.133, -0.1305), (-0.004971, 1.693, -0.04408), (-0.004346, -1.7, -0.04415), (-1.732e-05, 1.111, -0.5982), (-1.745e-05, -1.084, -0.5982), (-0.004813, 1.626, -0.6215), (-0.004813, -1.617, -0.6215), (0.004585, 1.125, -0.8152), (0.004585, -1.095, -0.8152), (0.0007785, 1.698, -0.8691), (0.0007784, -1.686, -0.8691), (0.04296, 1.165, -0.9607), (0.04296, -1.135, -0.9607), (0.04557, 1.711, -1.042), (0.04887, -1.694, -1.043), (-2.948e-06, 0.9037, -0.6959), (-3.031e-06, -0.8743, -0.6959), (-6.723e-08, 0.9064, -0.7624), (-1.513e-07, -0.8769, -0.7624), (0.1127, 1.25, -1.115), (0.116, -1.219, -1.116), (0.1133, 1.636, -1.127), (0.1331, -1.597, -1.134), (-6.566e-08, 0.1158, 1.446), (-1.783e-07, -0.1159, 1.446), (-1.215e-07, -1.48e-05, 1.454), (0.321, -0.6192, -1.837), (-0.4654, -0.6192, -1.837), (-0.4184, -0.2322, -1.837), (0.7065, -0.604, -0.6438), (0.1403, -0.7108, -0.6771), (-0.6414, -0.604, -0.7051), (-0.7492, -4.302e-05, -0.7313), (0.7065, 0.6037, -0.6438), (0.4315, -0.1911, -1.4), (0.4748, -0.6083, -1.385), (-0.0747, -0.698, -1.382), (-0.6189, -0.6083, -1.385), (-0.5509, -0.1911, -1.4), (-0.06824, -0.1259, -1.402), (-0.6527, -0.6159, -0.8323), (0.604, -0.6159, -0.8236), (-0.0747, 0.6966, -1.381), (-0.6189, 0.6083, -1.383), (-0.5509, 0.1989, -1.398), (0.4748, 0.6083, -1.383), (0.4315, 0.1989, -1.398), (-0.06824, 0.1352, -1.401), (-0.6527, 0.6151, -0.8321), (-0.6229, 0.0008646, -0.9331), (0.604, 0.6151, -0.8233), (0.6802, 0.0008645, -0.9286), (0.2273, -0.2487, -2.006), (0.2537, -0.616, -2.006), (-0.08336, -0.6974, -2.006), (-0.3994, -0.616, -2.006), (-0.3646, -0.2487, -2.006), (-0.07772, -0.1937, -2.006), (-0.08336, 0.696, -2.004), (-0.3994, 0.6161, -2.004), (-0.3646, 0.2575, -2.004), (0.2537, 0.6161, -2.004), (0.2273, 0.2575, -2.004), (-0.07772, 0.2043, -2.004), (0.01701, 0.001742, -1.027), (0.04225, 0.7211, -0.8132), (0.04225, -0.7223, -0.8135), (-0.5174, -0.6675, -1.912), (0.3758, -0.6675, -1.912), (0.3346, -0.2075, -1.912), (-0.07773, -0.1355, -1.912), (-0.08548, -0.7663, -1.912), (0.3129, -0.2126, -1.992), (-0.4933, -0.6683, -1.992), (0.3504, -0.6683, -1.992), (-0.08608, -0.7663, -1.992), (-0.4439, -0.2126, -1.992), (-0.07821, -0.1416, -1.992), (-0.08608, 0.7643, -1.991), (-0.4933, 0.668, -1.991), (-0.4439, 0.2219, -1.991), (-0.07821, 0.1526, -1.991), (0.9982, -8.031e-05, -0.5334), (0.7541, -0.7606, -0.5518), (-0.242, 0.966, -0.5607), (-1.277, 0.835, -0.5634), (0.6329, 0.8893, 0.5418), (0.6708, 0.6882, 0.9552), (-0.242, -0.9662, -0.5607), (-1.277, -0.8352, -0.5634), (0.6331, -0.8668, 0.5418), (0.6708, -0.7625, 0.9552), (-1.588, -8.012e-05, -0.5653), (-1.125, -0.8591, 0.4644), (-0.7797, -0.7604, 0.9421), (-1.128, 0.8816, 0.4644), (-0.7797, 0.6861, 0.9421), (0.7389, 0.003073, 0.9076), (-0.03426, 0.7463, 1.019), (-0.03426, -0.82, 1.019), (-0.9487, 0.003074, 0.8418), (-0.2722, 0.9886, 0.4552), (-1.245, 0.003074, 0.5278), (-0.269, -0.9802, 0.4552), (0.8195, 0.003074, 0.6164), (0.5634, 0.9277, 0.3904), (0.5658, -0.9251, 0.3904), (-1.183, -0.8643, 0.319), (-1.215, 0.8669, 0.319), (0.5895, 0.0003801, 1.021), (0.5053, -0.3963, 1.022), (-0.0846, 0.466, 1.026), (-0.6764, 0.3766, 1.013), (-0.0846, -0.4626, 1.026), (-0.6764, -0.3735, 1.013), (-0.7741, 0.000381, 0.9672), (0.5053, 0.3993, 1.022), (0.7399, -7.022e-05, -0.6441), (0.6085, -0.6023, -0.6422), (0.07909, 0.7184, -0.6794), (-0.6273, 0.6119, -0.7058), (0.07909, -0.7186, -0.6794), (-0.6273, -0.612, -0.7058), (-0.7567, -7.009e-05, -0.7196), (0.6085, 0.6022, -0.6422), (0.7541, 0.7604, -0.5518), (0.8332, -8.051e-05, -0.2452), (-1.787, -8.003e-05, -0.3059), (0.5796, 0.8968, -0.3029), (0.49, 0.9079, 0.0004118), (0.5796, -0.897, -0.3029), (0.4904, -0.908, 0.0004118), (-1.455, -1.018, -0.307), (-1.432, -0.981, -0.01863), (-1.455, 1.017, -0.307), (-1.437, 0.9808, -0.01863), (0.8009, 0.0003707, 0.4531), (0.7363, -8.044e-05, 0.05982), (-1.37, 0.0003704, 0.3638), (-1.738, -8.005e-05, -0.01204), (-0.4647, -1.148, -0.01613), (-0.468, 1.148, -0.01613), (-0.3333, 1.089, 0.3439), (-0.3138, -1.087, 0.3439), (-0.4298, -1.152, -0.3134), (-0.4298, 1.152, -0.3134), (-0.0841, -0.5872, -2.584), (-0.0841, -0.3364, -2.584), (-0.0841, 0.3448, -2.584), (-0.0841, 0.5872, -2.584), (0.1956, 0.4576, -2.584), (0.1182, 0.3448, -2.584), (0.1182, 0.5872, -2.584), (0.1956, -0.4535, -2.584), (0.1182, -0.5872, -2.584), (0.1182, -0.3364, -2.584), (0.1751, -0.3569, -2.585), (0.1751, -0.5473, -2.585), (0.01706, -0.5943, -2.584), (0.01706, -0.3404, -2.584), (0.01706, 0.5943, -2.584), (0.1751, 0.5484, -2.585), (0.1751, 0.3641, -2.585), (0.01706, 0.3489, -2.584), (-0.3286, -0.4535, -2.487), (-0.3261, -0.5472, -2.505), (-0.3286, 0.4577, -2.489), (-0.3034, -0.5872, -2.542), (-0.2643, -0.5872, -2.583), (-0.3261, 0.5484, -2.503), (-0.2643, 0.5873, -2.583), (-0.3082, 0.5713, -2.537), (-0.3261, -0.3569, -2.505), (-0.3034, -0.3364, -2.542), (-0.3261, 0.3641, -2.503), (-0.312, 0.3448, -2.539), (-0.2643, 0.3448, -2.583), (-0.2643, -0.3364, -2.583), (-0.4498, -0.4535, -2.517), (-0.4981, -0.4535, -2.583), (-0.4473, -0.5472, -2.532), (-0.4953, -0.5472, -2.584), (-0.4674, 0.4577, -2.518), (-0.4981, 0.4577, -2.583), (-0.4423, -0.5872, -2.56), (-0.4207, -0.5872, -2.583), (-0.4953, 0.5484, -2.584), (-0.465, 0.5484, -2.531), (-0.3606, 0.5873, -2.582), (-0.447, 0.5713, -2.555), (-0.4473, -0.3569, -2.532), (-0.4246, -0.3364, -2.56), (-0.465, 0.3641, -2.531), (-0.4508, 0.3448, -2.557), (-0.4207, 0.3448, -2.583), (-0.4953, 0.3641, -2.584), (-0.4953, -0.3569, -2.584), (-0.4207, -0.3364, -2.583), (-0.2647, 0.5873, -2.607), (-0.08454, 0.5872, -2.609), (-0.1592, 0.5484, -2.61), (-0.3393, 0.5484, -2.608), (-0.06701, -0.4665, -2.607), (0.028, -0.4721, -2.607), (-0.08454, -0.5872, -2.608), (-0.1619, -0.4535, -2.608), (-0.08454, -0.3364, -2.608), (-0.06701, 0.4707, -2.607), (0.028, 0.4763, -2.607), (-0.08454, 0.3448, -2.609), (-0.1619, 0.4576, -2.609), (0.123, 0.4707, -2.607), (0.1952, 0.4576, -2.609), (0.1178, 0.3448, -2.609), (0.1178, 0.5872, -2.609), (0.123, -0.4665, -2.607), (0.1952, -0.4535, -2.608), (0.1178, -0.5872, -2.608), (0.1178, -0.3364, -2.608), (0.1747, -0.3569, -2.609), (0.1747, -0.5473, -2.609), (0.01662, -0.5943, -2.608), (-0.1592, -0.5473, -2.609), (-0.1592, -0.3569, -2.609), (0.01662, -0.3404, -2.608), (0.01662, 0.5943, -2.609), (-0.1592, 0.3641, -2.61), (0.1747, 0.5484, -2.61), (0.1747, 0.3641, -2.61), (0.01662, 0.3489, -2.609), (-0.2647, -0.3364, -2.607), (-0.4957, 0.5484, -2.608), (-0.3421, 0.4577, -2.607), (-0.4985, 0.4577, -2.607), (-0.4211, 0.3448, -2.607), (-0.2647, 0.3448, -2.607), (-0.2647, -0.5872, -2.607), (-0.3393, -0.5472, -2.608), (-0.3421, -0.4535, -2.607), (-0.3393, -0.3569, -2.608), (-0.3393, 0.3641, -2.608), (-0.4211, -0.5872, -2.607), (-0.4957, -0.5472, -2.608), (-0.4985, -0.4535, -2.607), (-0.4957, -0.3569, -2.608), (-0.4211, -0.3364, -2.607), (-0.361, 0.5873, -2.606), (-0.4957, 0.3641, -2.608), (-0.2679, 0.6036, -2.582), (-0.08263, 0.6036, -2.584), (-0.5469, -0.331, -2.583), (-0.5473, -0.331, -2.608), (0.2116, -0.3669, -2.585), (0.2327, -0.4663, -2.584), (0.2116, -0.5626, -2.585), (0.02136, -0.6109, -2.584), (-0.08263, -0.6037, -2.584), (0.1254, 0.3204, -2.584), (0.1249, 0.3204, -2.609), (-0.5497, -0.4663, -2.582), (-0.5502, -0.4663, -2.607), (0.0209, 0.6108, -2.609), (0.02136, 0.6108, -2.584), (0.02136, -0.3157, -2.584), (-0.08263, -0.312, -2.584), (-0.5469, -0.5626, -2.583), (-0.5473, -0.5626, -2.608), (0.1249, 0.6036, -2.609), (0.1254, 0.6036, -2.584), (0.2116, 0.5637, -2.585), (0.2112, 0.5637, -2.61), (-0.2683, -0.6037, -2.607), (-0.2679, -0.6037, -2.582), (0.2327, 0.4704, -2.584), (0.2116, 0.3742, -2.585), (0.02136, 0.3243, -2.584), (-0.08263, 0.3204, -2.584), (-0.4286, -0.6037, -2.582), (-0.4291, -0.6037, -2.607), (0.1254, -0.6037, -2.584), (0.1254, -0.312, -2.584), (0.0209, -0.3157, -2.609), (0.1249, -0.312, -2.609), (-0.2679, 0.3205, -2.582), (-0.2683, 0.3205, -2.607), (-0.3673, 0.6036, -2.607), (-0.3669, 0.6036, -2.582), (-0.2679, -0.3119, -2.582), (0.1249, -0.6037, -2.609), (0.0209, -0.6109, -2.609), (-0.4286, 0.3205, -2.582), (-0.08309, -0.6037, -2.609), (-0.08309, -0.312, -2.609), (-0.4291, 0.3205, -2.607), (0.2112, -0.5626, -2.61), (0.0209, 0.3243, -2.609), (-0.08309, 0.3204, -2.609), (-0.5469, 0.5637, -2.583), (-0.5473, 0.5637, -2.608), (0.2112, -0.3669, -2.61), (0.2322, -0.4663, -2.609), (0.2322, 0.4704, -2.609), (0.2112, 0.3742, -2.61), (-0.5473, 0.3384, -2.608), (-0.5469, 0.3384, -2.583), (-0.5497, 0.4704, -2.582), (-0.5502, 0.4704, -2.607), (-0.4286, -0.3119, -2.582), (-0.2683, 0.6036, -2.607), (-0.08309, 0.6036, -2.609), (-0.4291, -0.3119, -2.607), (-0.2683, -0.3119, -2.607), (-0.4522, -0.5617, -2.518), (-0.3422, -0.5617, -2.501), (-0.3088, -0.6081, -2.543), (-0.3451, -0.4528, -2.48), (-0.4551, -0.4528, -2.5), (-0.3203, -0.3405, -2.491), (-0.3058, -0.3167, -2.533), (-0.4329, -0.6081, -2.554), (-0.4522, -0.3405, -2.518), (-0.4377, -0.3167, -2.549), (-0.2994, 0.5826, -2.531), (-0.3233, 0.5561, -2.495), (-0.3233, 0.3554, -2.495), (-0.326, 0.4573, -2.479), (-0.3033, 0.3343, -2.534), (-0.4545, 0.3343, -2.554), (-0.4507, 0.5826, -2.551), (-0.4746, 0.5561, -2.526), (-0.4746, 0.3554, -2.526), (-0.4773, 0.4573, -2.512)], [], [(0, 306, 877, 291), (0, 291, 873, 305), (0, 305, 885, 299), (0, 299, 884, 306), (1, 646, 990, 520), (1, 520, 870, 304), (1, 304, 879, 524), (1, 524, 994, 646), (2, 303, 997, 644), (2, 644, 995, 301), (2, 301, 883, 298), (2, 298, 882, 303), (3, 300, 994, 643), (3, 643, 996, 302), (3, 302, 884, 299), (3, 299, 885, 300), (4, 642, 991, 293), (4, 293, 872, 307), (4, 307, 883, 301), (4, 301, 995, 642), (5, 307, 872, 290), (5, 290, 876, 309), (5, 309, 882, 298), (5, 298, 883, 307), (6, 641, 997, 303), (6, 303, 882, 395), (6, 395, 935, 389), (6, 389, 1020, 641), (7, 310, 875, 289), (7, 289, 871, 308), (7, 308, 881, 297), (7, 297, 880, 310), (8, 395, 882, 309), (8, 309, 876, 394), (8, 394, 931, 391), (8, 391, 935, 395), (9, 304, 870, 288), (9, 288, 874, 311), (9, 311, 878, 296), (9, 296, 879, 304), (10, 640, 999, 529), (10, 529, 887, 320), (10, 320, 891, 531), (10, 531, 1001, 640), (11, 637, 1001, 531), (11, 531, 891, 490), (11, 490, 977, 574), (11, 574, 1042, 637), (12, 336, 898, 328), (12, 328, 886, 322), (12, 322, 890, 330), (12, 330, 900, 336), (13, 335, 899, 329), (13, 329, 889, 321), (13, 321, 893, 331), (13, 331, 901, 335), (14, 636, 998, 313), (14, 313, 888, 323), (14, 323, 892, 317), (14, 317, 1000, 636), (15, 364, 1065, 655), (15, 655, 1062, 369), (15, 369, 1005, 350), (15, 350, 983, 364), (16, 369, 1062, 653), (16, 653, 1061, 367), (16, 367, 988, 351), (16, 351, 1005, 369), (17, 323, 888, 315), (17, 315, 899, 335), (17, 335, 901, 319), (17, 319, 892, 323), (18, 320, 887, 312), (18, 312, 898, 336), (18, 336, 900, 316), (18, 316, 891, 320), (19, 489, 900, 330), (19, 330, 890, 337), (19, 337, 978, 486), (19, 486, 976, 489), (20, 675, 1063, 654), (20, 654, 1064, 671), (20, 671, 989, 352), (20, 352, 985, 675), (21, 365, 1060, 694), (21, 694, 1063, 675), (21, 675, 985, 353), (21, 353, 984, 365), (22, 367, 1061, 652), (22, 652, 1060, 365), (22, 365, 984, 362), (22, 362, 988, 367), (23, 671, 1064, 695), (23, 695, 1065, 364), (23, 364, 983, 363), (23, 363, 989, 671), (24, 669, 1055, 648), (24, 648, 1056, 515), (24, 515, 1046, 502), (24, 502, 1045, 669), (25, 673, 1052, 342), (25, 342, 1053, 513), (25, 513, 1044, 503), (25, 503, 1008, 673), (26, 508, 1057, 693), (26, 693, 1052, 673), (26, 673, 1008, 504), (26, 504, 1006, 508), (27, 509, 1054, 587), (27, 587, 1055, 669), (27, 669, 1045, 505), (27, 505, 1007, 509), (28, 628, 1011, 541), (28, 541, 916, 379), (28, 379, 924, 545), (28, 545, 1015, 628), (29, 379, 916, 360), (29, 360, 919, 378), (29, 378, 927, 376), (29, 376, 924, 379), (30, 513, 1053, 692), (30, 692, 1054, 509), (30, 509, 1007, 506), (30, 506, 1044, 513), (31, 515, 1056, 649), (31, 649, 1057, 508), (31, 508, 1006, 507), (31, 507, 1046, 515), (32, 635, 915, 356), (32, 356, 914, 517), (32, 517, 1073, 662), (32, 662, 1074, 635), (33, 534, 1012, 542), (33, 542, 919, 538), (33, 538, 1080, 699), (33, 699, 1081, 534), (34, 517, 914, 355), (34, 355, 1009, 584), (34, 584, 1072, 661), (34, 661, 1073, 517), (35, 582, 897, 333), (35, 333, 903, 535), (35, 535, 1050, 510), (35, 510, 1049, 582), (1234, 1237, 1317, 1318), (924, 376, 1168, 1179), (927, 546, 1169, 1180), (923, 373, 1191, 1190), (374, 1167, 1188, 1189), (1015, 545, 1170, 1178), (1251, 1265, 1321, 1324), (1264, 1249, 1316, 1303), (36, 382, 914, 356), (36, 356, 915, 381), (36, 381, 923, 372), (36, 372, 922, 382), (37, 384, 912, 354), (37, 354, 913, 383), (37, 383, 921, 370), (37, 370, 920, 384), (38, 624, 1012, 361), (38, 361, 918, 385), (38, 385, 926, 377), (38, 377, 1016, 624), (39, 385, 918, 359), (39, 359, 917, 380), (39, 380, 925, 375), (39, 375, 926, 385), (40, 623, 1010, 540), (40, 540, 912, 384), (40, 384, 920, 544), (40, 544, 1014, 623), (41, 622, 1009, 355), (41, 355, 914, 382), (41, 382, 922, 371), (41, 371, 1013, 622), (42, 412, 932, 393), (42, 393, 928, 411), (42, 411, 936, 409), (42, 409, 940, 412), (43, 621, 1017, 386), (43, 386, 929, 410), (43, 410, 937, 402), (43, 402, 1021, 621), (44, 620, 993, 523), (44, 523, 875, 397), (44, 397, 930, 548), (44, 548, 1018, 620), (45, 397, 875, 310), (45, 310, 880, 396), (45, 396, 934, 392), (45, 392, 930, 397), (46, 619, 992, 294), (46, 294, 877, 398), (46, 398, 929, 386), (46, 386, 1017, 619), (47, 398, 877, 306), (47, 306, 884, 400), (47, 400, 933, 390), (47, 390, 929, 398), (48, 618, 996, 526), (48, 526, 878, 401), (48, 401, 932, 549), (48, 549, 1019, 618), (49, 401, 878, 311), (49, 311, 874, 399), (49, 399, 928, 393), (49, 393, 932, 401), (50, 429, 937, 406), (50, 406, 941, 428), (50, 428, 949, 422), (50, 422, 945, 429), (51, 427, 938, 408), (51, 408, 942, 426), (51, 426, 950, 424), (51, 424, 946, 427), (52, 414, 935, 391), (52, 391, 931, 413), (52, 413, 939, 407), (52, 407, 943, 414), (53, 617, 1020, 389), (53, 389, 935, 414), (53, 414, 943, 405), (53, 405, 1024, 617), (54, 616, 1018, 548), (54, 548, 930, 416), (54, 416, 938, 552), (54, 552, 1022, 616), (55, 416, 930, 392), (55, 392, 934, 415), (55, 415, 942, 408), (55, 408, 938, 416), (56, 410, 929, 390), (56, 390, 933, 417), (56, 417, 941, 406), (56, 406, 937, 410), (57, 615, 1019, 549), (57, 549, 932, 412), (57, 412, 940, 553), (57, 553, 1023, 615), (58, 442, 946, 424), (58, 424, 950, 444), (58, 444, 958, 440), (58, 440, 954, 442), (59, 614, 1026, 556), (59, 556, 946, 442), (59, 442, 954, 560), (59, 560, 1030, 614), (60, 613, 1023, 553), (60, 553, 940, 430), (60, 430, 948, 557), (60, 557, 1027, 613), (61, 612, 1021, 402), (61, 402, 937, 460), (61, 460, 961, 450), (61, 450, 1033, 612), (62, 430, 940, 409), (62, 409, 936, 431), (62, 431, 944, 425), (62, 425, 948, 430), (63, 433, 943, 407), (63, 407, 939, 432), (63, 432, 947, 423), (63, 423, 951, 433), (64, 611, 1024, 405), (64, 405, 943, 433), (64, 433, 951, 421), (64, 421, 1028, 611), (65, 610, 1026, 419), (65, 419, 947, 458), (65, 458, 967, 453), (65, 453, 1036, 610), (66, 474, 954, 440), (66, 440, 958, 476), (66, 476, 974, 472), (66, 472, 970, 474), (67, 609, 1030, 560), (67, 560, 954, 474), (67, 474, 970, 568), (67, 568, 1038, 609), (68, 446, 945, 422), (68, 422, 949, 445), (68, 445, 957, 438), (68, 438, 953, 446), (69, 608, 1027, 557), (69, 557, 948, 447), (69, 447, 956, 561), (69, 561, 1031, 608), (70, 607, 1025, 418), (70, 418, 945, 446), (70, 446, 953, 434), (70, 434, 1029, 607), (71, 447, 948, 425), (71, 425, 944, 448), (71, 448, 952, 441), (71, 441, 956, 447), (72, 449, 951, 423), (72, 423, 947, 443), (72, 443, 955, 439), (72, 439, 959, 449), (73, 606, 1028, 421), (73, 421, 951, 449), (73, 449, 959, 437), (73, 437, 1032, 606), (74, 605, 1033, 450), (74, 450, 961, 455), (74, 455, 965, 452), (74, 452, 1035, 605), (75, 604, 1034, 564), (75, 564, 962, 454), (75, 454, 966, 566), (75, 566, 1036, 604), (76, 462, 944, 431), (76, 431, 936, 461), (76, 461, 960, 456), (76, 456, 964, 462), (77, 460, 937, 429), (77, 429, 945, 463), (77, 463, 965, 455), (77, 455, 961, 460), (78, 603, 1025, 555), (78, 555, 944, 462), (78, 462, 964, 565), (78, 565, 1035, 603), (79, 464, 938, 427), (79, 427, 946, 459), (79, 459, 966, 454), (79, 454, 962, 464), (80, 602, 1022, 552), (80, 552, 938, 464), (80, 464, 962, 564), (80, 564, 1034, 602), (81, 458, 947, 432), (81, 432, 939, 465), (81, 465, 963, 457), (81, 457, 967, 458), (82, 601, 1038, 568), (82, 568, 970, 472), (82, 472, 974, 570), (82, 570, 1040, 601), (83, 600, 1037, 466), (83, 466, 969, 470), (83, 470, 973, 468), (83, 468, 1039, 600), (84, 478, 953, 438), (84, 438, 957, 477), (84, 477, 973, 470), (84, 470, 969, 478), (85, 599, 1031, 561), (85, 561, 956, 479), (85, 479, 972, 569), (85, 569, 1039, 599), (86, 598, 1029, 434), (86, 434, 953, 478), (86, 478, 969, 466), (86, 466, 1037, 598), (87, 479, 956, 441), (87, 441, 952, 480), (87, 480, 968, 473), (87, 473, 972, 479), (88, 481, 959, 439), (88, 439, 955, 475), (88, 475, 971, 471), (88, 471, 975, 481), (89, 597, 1032, 437), (89, 437, 959, 481), (89, 481, 975, 469), (89, 469, 1040, 597), (90, 634, 875, 523), (90, 523, 993, 495), (90, 495, 1121, 847), (90, 847, 1108, 634), (91, 494, 874, 288), (91, 288, 870, 497), (91, 497, 1105, 754), (91, 754, 1104, 494), (92, 496, 896, 327), (92, 327, 903, 638), (92, 638, 1141, 783), (92, 783, 1138, 496), (93, 500, 992, 522), (93, 522, 874, 494), (93, 494, 1104, 846), (93, 846, 1119, 500), (94, 594, 1043, 575), (94, 575, 981, 487), (94, 487, 980, 484), (94, 484, 1042, 594), (95, 593, 1041, 483), (95, 483, 979, 485), (95, 485, 981, 575), (95, 575, 1043, 593), (96, 490, 891, 316), (96, 316, 900, 489), (96, 489, 976, 482), (96, 482, 977, 490), (97, 492, 901, 331), (97, 331, 893, 491), (97, 491, 980, 487), (97, 487, 981, 492), (98, 493, 892, 319), (98, 319, 901, 492), (98, 492, 981, 485), (98, 485, 979, 493), (99, 592, 1000, 317), (99, 317, 892, 493), (99, 493, 979, 483), (99, 483, 1041, 592), (100, 495, 993, 295), (100, 295, 876, 595), (100, 595, 1111, 766), (100, 766, 1121, 495), (101, 639, 897, 326), (101, 326, 1003, 499), (101, 499, 1139, 782), (101, 782, 1140, 639), (102, 572, 991, 521), (102, 521, 871, 633), (102, 633, 1109, 845), (102, 845, 1117, 572), (103, 518, 889, 329), (103, 329, 899, 498), (103, 498, 1133, 795), (103, 795, 1132, 518), (104, 519, 1002, 325), (104, 325, 896, 496), (104, 496, 1138, 781), (104, 781, 1137, 519), (105, 497, 870, 520), (105, 520, 990, 577), (105, 577, 1116, 844), (105, 844, 1105, 497), (106, 589, 886, 328), (106, 328, 898, 576), (106, 576, 1127, 794), (106, 794, 1134, 589), (107, 498, 899, 315), (107, 315, 888, 571), (107, 571, 1130, 775), (107, 775, 1133, 498), (108, 499, 1003, 533), (108, 533, 895, 501), (108, 501, 1136, 851), (108, 851, 1139, 499), (109, 591, 877, 294), (109, 294, 992, 500), (109, 500, 1119, 764), (109, 764, 1113, 591), (110, 501, 895, 324), (110, 324, 902, 645), (110, 645, 1135, 780), (110, 780, 1136, 501), (111, 579, 999, 314), (111, 314, 889, 518), (111, 518, 1132, 774), (111, 774, 1131, 579), (112, 580, 916, 541), (112, 541, 1011, 627), (112, 627, 1076, 698), (112, 698, 1079, 580), (113, 684, 1058, 688), (113, 688, 1067, 713), (113, 713, 1056, 648), (113, 648, 1055, 684), (114, 585, 913, 354), (114, 354, 912, 536), (114, 536, 1070, 660), (114, 660, 1071, 585), (115, 631, 895, 533), (115, 533, 1003, 581), (115, 581, 1048, 690), (115, 690, 1047, 631), (116, 537, 894, 332), (116, 332, 902, 630), (116, 630, 987, 334), (116, 334, 1051, 537), (117, 586, 918, 361), (117, 361, 1012, 534), (117, 534, 1081, 667), (117, 667, 1078, 586), (118, 535, 903, 327), (118, 327, 896, 625), (118, 625, 1004, 343), (118, 343, 1050, 535), (119, 686, 1082, 681), (119, 681, 1069, 703), (119, 703, 1052, 693), (119, 693, 1057, 686), (120, 677, 1067, 683), (120, 683, 1066, 656), (120, 656, 1061, 653), (120, 653, 1062, 677), (121, 536, 912, 540), (121, 540, 1010, 632), (121, 632, 1075, 697), (121, 697, 1070, 536), (122, 626, 1002, 532), (122, 532, 894, 537), (122, 537, 1051, 689), (122, 689, 986, 626), (123, 747, 985, 352), (123, 352, 989, 746), (123, 746, 909, 347), (123, 347, 908, 747), (124, 647, 894, 532), (124, 532, 1002, 519), (124, 519, 1137, 850), (124, 850, 1142, 647), (125, 571, 888, 313), (125, 313, 998, 588), (125, 588, 1129, 773), (125, 773, 1130, 571), (126, 596, 872, 293), (126, 293, 991, 572), (126, 572, 1117, 762), (126, 762, 1112, 596), (127, 576, 898, 312), (127, 312, 887, 578), (127, 578, 1128, 772), (127, 772, 1127, 576), (128, 337, 890, 530), (128, 530, 1000, 592), (128, 592, 1041, 573), (128, 573, 978, 337), (129, 486, 978, 573), (129, 573, 1041, 593), (129, 593, 1043, 488), (129, 488, 976, 486), (130, 482, 976, 488), (130, 488, 1043, 594), (130, 594, 1042, 574), (130, 574, 977, 482), (131, 577, 990, 292), (131, 292, 873, 590), (131, 590, 1114, 761), (131, 761, 1116, 577), (132, 578, 887, 529), (132, 529, 999, 579), (132, 579, 1131, 849), (132, 849, 1128, 578), (133, 476, 958, 562), (133, 562, 1032, 597), (133, 597, 1040, 570), (133, 570, 974, 476), (134, 480, 952, 559), (134, 559, 1029, 598), (134, 598, 1037, 567), (134, 567, 968, 480), (135, 477, 957, 436), (135, 436, 1031, 599), (135, 599, 1039, 468), (135, 468, 973, 477), (136, 473, 968, 567), (136, 567, 1037, 600), (136, 600, 1039, 569), (136, 569, 972, 473), (137, 471, 971, 467), (137, 467, 1038, 601), (137, 601, 1040, 469), (137, 469, 975, 471), (138, 465, 939, 403), (138, 403, 1022, 602), (138, 602, 1034, 451), (138, 451, 963, 465), (139, 463, 945, 418), (139, 418, 1025, 603), (139, 603, 1035, 452), (139, 452, 965, 463), (140, 457, 963, 451), (140, 451, 1034, 604), (140, 604, 1036, 453), (140, 453, 967, 457), (141, 456, 960, 563), (141, 563, 1033, 605), (141, 605, 1035, 565), (141, 565, 964, 456), (142, 444, 950, 558), (142, 558, 1028, 606), (142, 606, 1032, 562), (142, 562, 958, 444), (143, 448, 944, 555), (143, 555, 1025, 607), (143, 607, 1029, 559), (143, 559, 952, 448), (144, 445, 949, 420), (144, 420, 1027, 608), (144, 608, 1031, 436), (144, 436, 957, 445), (145, 475, 955, 435), (145, 435, 1030, 609), (145, 609, 1038, 467), (145, 467, 971, 475), (146, 459, 946, 556), (146, 556, 1026, 610), (146, 610, 1036, 566), (146, 566, 966, 459), (147, 426, 942, 554), (147, 554, 1024, 611), (147, 611, 1028, 558), (147, 558, 950, 426), (148, 461, 936, 551), (148, 551, 1021, 612), (148, 612, 1033, 563), (148, 563, 960, 461), (149, 428, 941, 404), (149, 404, 1023, 613), (149, 613, 1027, 420), (149, 420, 949, 428), (150, 443, 947, 419), (150, 419, 1026, 614), (150, 614, 1030, 435), (150, 435, 955, 443), (151, 417, 933, 388), (151, 388, 1019, 615), (151, 615, 1023, 404), (151, 404, 941, 417), (152, 413, 931, 387), (152, 387, 1018, 616), (152, 616, 1022, 403), (152, 403, 939, 413), (153, 415, 934, 550), (153, 550, 1020, 617), (153, 617, 1024, 554), (153, 554, 942, 415), (154, 400, 884, 302), (154, 302, 996, 618), (154, 618, 1019, 388), (154, 388, 933, 400), (155, 399, 874, 522), (155, 522, 992, 619), (155, 619, 1017, 547), (155, 547, 928, 399), (156, 394, 876, 295), (156, 295, 993, 620), (156, 620, 1018, 387), (156, 387, 931, 394), (157, 411, 928, 547), (157, 547, 1017, 621), (157, 621, 1021, 551), (157, 551, 936, 411), (158, 383, 913, 539), (158, 539, 1009, 622), (158, 622, 1013, 543), (158, 543, 921, 383), (159, 381, 915, 357), (159, 357, 1010, 623), (159, 623, 1014, 373), (159, 373, 923, 381), (160, 378, 919, 542), (160, 542, 1012, 624), (160, 624, 1016, 546), (160, 546, 927, 378), (545, 924, 1179, 1170), (1013, 371, 1164, 1176), (1169, 1181, 1293, 1275), (1014, 544, 1173, 1177), (370, 921, 1175, 1171), (374, 1015, 1178, 1167), (372, 923, 1190, 1182), (544, 920, 1174, 1173), (161, 538, 919, 360), (161, 360, 916, 580), (161, 580, 1079, 666), (161, 666, 1080, 538), (162, 581, 1003, 326), (162, 326, 897, 582), (162, 582, 1049, 511), (162, 511, 1048, 581), (163, 584, 1009, 539), (163, 539, 913, 585), (163, 585, 1071, 696), (163, 696, 1072, 584), (164, 380, 917, 358), (164, 358, 1011, 628), (164, 628, 1015, 374), (164, 374, 925, 380), (165, 629, 917, 359), (165, 359, 918, 586), (165, 586, 1078, 665), (165, 665, 1077, 629), (166, 625, 896, 325), (166, 325, 1002, 626), (166, 626, 986, 516), (166, 516, 1004, 625), (167, 627, 1011, 358), (167, 358, 917, 629), (167, 629, 1077, 664), (167, 664, 1076, 627), (168, 630, 902, 324), (168, 324, 895, 631), (168, 631, 1047, 583), (168, 583, 987, 630), (169, 588, 998, 528), (169, 528, 886, 589), (169, 589, 1134, 848), (169, 848, 1129, 588), (170, 590, 873, 291), (170, 291, 877, 591), (170, 591, 1113, 759), (170, 759, 1114, 590), (171, 632, 1010, 357), (171, 357, 915, 635), (171, 635, 1074, 663), (171, 663, 1075, 632), (172, 322, 886, 528), (172, 528, 998, 636), (172, 636, 1000, 530), (172, 530, 890, 322), (173, 491, 893, 318), (173, 318, 1001, 637), (173, 637, 1042, 484), (173, 484, 980, 491), (174, 595, 876, 290), (174, 290, 872, 596), (174, 596, 1112, 758), (174, 758, 1111, 595), (175, 633, 871, 289), (175, 289, 875, 634), (175, 634, 1108, 756), (175, 756, 1109, 633), (176, 321, 889, 314), (176, 314, 999, 640), (176, 640, 1001, 318), (176, 318, 893, 321), (177, 396, 880, 527), (177, 527, 997, 641), (177, 641, 1020, 550), (177, 550, 934, 396), (178, 308, 871, 521), (178, 521, 991, 642), (178, 642, 995, 525), (178, 525, 881, 308), (179, 524, 879, 296), (179, 296, 878, 526), (179, 526, 996, 643), (179, 643, 994, 524), (180, 527, 880, 297), (180, 297, 881, 525), (180, 525, 995, 644), (180, 644, 997, 527), (181, 638, 903, 333), (181, 333, 897, 639), (181, 639, 1140, 797), (181, 797, 1141, 638), (182, 305, 873, 292), (182, 292, 990, 646), (182, 646, 994, 300), (182, 300, 885, 305), (183, 645, 902, 332), (183, 332, 894, 647), (183, 647, 1142, 796), (183, 796, 1135, 645), (184, 711, 1084, 702), (184, 702, 1058, 684), (184, 684, 1055, 587), (184, 587, 1054, 711), (185, 703, 1069, 691), (185, 691, 1059, 685), (185, 685, 1053, 342), (185, 342, 1052, 703), (186, 745, 1074, 662), (186, 662, 1073, 742), (186, 742, 1091, 722), (186, 722, 1094, 745), (187, 710, 1083, 701), (187, 701, 1068, 658), (187, 658, 1063, 694), (187, 694, 1060, 710), (188, 709, 1082, 700), (188, 700, 1067, 677), (188, 677, 1062, 655), (188, 655, 1065, 709), (189, 658, 1068, 680), (189, 680, 1069, 679), (189, 679, 1064, 654), (189, 654, 1063, 658), (190, 707, 1081, 699), (190, 699, 1080, 744), (190, 744, 905, 735), (190, 735, 1099, 707), (191, 668, 1005, 351), (191, 351, 988, 743), (191, 743, 910, 348), (191, 348, 982, 668), (192, 742, 1073, 661), (192, 661, 1072, 741), (192, 741, 1093, 721), (192, 721, 1091, 742), (193, 740, 1079, 698), (193, 698, 1076, 366), (193, 366, 1096, 734), (193, 734, 906, 740), (194, 368, 1046, 507), (194, 507, 1006, 512), (194, 512, 1088, 717), (194, 717, 904, 368), (195, 514, 983, 350), (195, 350, 1005, 668), (195, 668, 982, 349), (195, 349, 911, 514), (196, 678, 1051, 334), (196, 334, 987, 659), (196, 659, 1069, 680), (196, 680, 1068, 678), (197, 705, 986, 689), (197, 689, 1051, 678), (197, 678, 1068, 701), (197, 701, 1083, 705), (198, 657, 1050, 343), (198, 343, 1004, 676), (198, 676, 1066, 683), (198, 683, 1067, 657), (199, 659, 987, 583), (199, 583, 1047, 651), (199, 651, 1059, 691), (199, 691, 1069, 659), (200, 704, 1048, 511), (200, 511, 1049, 650), (200, 650, 1058, 702), (200, 702, 1084, 704), (201, 650, 1049, 510), (201, 510, 1050, 657), (201, 657, 1067, 688), (201, 688, 1058, 650), (202, 651, 1047, 690), (202, 690, 1048, 704), (202, 704, 1084, 687), (202, 687, 1059, 651), (203, 676, 1004, 516), (203, 516, 986, 705), (203, 705, 1083, 682), (203, 682, 1066, 676), (204, 670, 1071, 660), (204, 660, 1070, 672), (204, 672, 1090, 720), (204, 720, 1092, 670), (205, 672, 1070, 697), (205, 697, 1075, 674), (205, 674, 1095, 733), (205, 733, 1090, 672), (206, 706, 1078, 667), (206, 667, 1081, 707), (206, 707, 1099, 727), (206, 727, 1098, 706), (207, 679, 1069, 681), (207, 681, 1082, 709), (207, 709, 1065, 695), (207, 695, 1064, 679), (208, 656, 1066, 682), (208, 682, 1083, 710), (208, 710, 1060, 652), (208, 652, 1061, 656), (209, 685, 1059, 687), (209, 687, 1084, 711), (209, 711, 1054, 692), (209, 692, 1053, 685), (210, 708, 1044, 506), (210, 506, 1007, 712), (210, 712, 1089, 716), (210, 716, 1086, 708), (211, 713, 1067, 700), (211, 700, 1082, 686), (211, 686, 1057, 649), (211, 649, 1056, 713), (212, 739, 911, 349), (212, 349, 982, 729), (212, 729, 1098, 727), (212, 727, 1099, 739), (213, 719, 1085, 339), (213, 339, 904, 728), (213, 728, 1094, 722), (213, 722, 1091, 719), (214, 718, 1087, 338), (214, 338, 1086, 730), (214, 730, 1092, 720), (214, 720, 1090, 718), (215, 729, 982, 348), (215, 348, 910, 731), (215, 731, 1097, 725), (215, 725, 1098, 729), (216, 738, 1088, 714), (216, 714, 1087, 718), (216, 718, 1090, 733), (216, 733, 1095, 738), (217, 737, 1089, 715), (217, 715, 1085, 719), (217, 719, 1091, 721), (217, 721, 1093, 737), (218, 341, 908, 347), (218, 347, 909, 340), (218, 340, 905, 726), (218, 726, 906, 341), (219, 736, 907, 346), (219, 346, 908, 341), (219, 341, 906, 734), (219, 734, 1096, 736), (220, 731, 910, 345), (220, 345, 907, 736), (220, 736, 1096, 724), (220, 724, 1097, 731), (221, 730, 1086, 716), (221, 716, 1089, 737), (221, 737, 1093, 732), (221, 732, 1092, 730), (222, 728, 904, 717), (222, 717, 1088, 738), (222, 738, 1095, 723), (222, 723, 1094, 728), (223, 340, 909, 344), (223, 344, 911, 739), (223, 739, 1099, 735), (223, 735, 905, 340), (224, 748, 1045, 502), (224, 502, 1046, 368), (224, 368, 904, 339), (224, 339, 1085, 748), (225, 674, 1075, 663), (225, 663, 1074, 745), (225, 745, 1094, 723), (225, 723, 1095, 674), (226, 749, 984, 353), (226, 353, 985, 747), (226, 747, 908, 346), (226, 346, 907, 749), (227, 750, 1008, 503), (227, 503, 1044, 708), (227, 708, 1086, 338), (227, 338, 1087, 750), (228, 366, 1076, 664), (228, 664, 1077, 751), (228, 751, 1097, 724), (228, 724, 1096, 366), (229, 512, 1006, 504), (229, 504, 1008, 750), (229, 750, 1087, 714), (229, 714, 1088, 512), (230, 751, 1077, 665), (230, 665, 1078, 706), (230, 706, 1098, 725), (230, 725, 1097, 751), (231, 743, 988, 362), (231, 362, 984, 749), (231, 749, 907, 345), (231, 345, 910, 743), (232, 712, 1007, 505), (232, 505, 1045, 748), (232, 748, 1085, 715), (232, 715, 1089, 712), (233, 744, 1080, 666), (233, 666, 1079, 740), (233, 740, 906, 726), (233, 726, 905, 744), (234, 746, 989, 363), (234, 363, 983, 514), (234, 514, 911, 344), (234, 344, 909, 746), (235, 741, 1072, 696), (235, 696, 1071, 670), (235, 670, 1092, 732), (235, 732, 1093, 741), (236, 805, 1100, 752), (236, 752, 1101, 784), (236, 784, 1136, 780), (236, 780, 1135, 805), (237, 804, 1118, 791), (237, 791, 1112, 776), (237, 776, 1132, 795), (237, 795, 1133, 804), (238, 767, 1122, 803), (238, 803, 1115, 760), (238, 760, 1109, 756), (238, 756, 1108, 767), (239, 765, 1120, 802), (239, 802, 1118, 763), (239, 763, 1114, 759), (239, 759, 1113, 765), (240, 841, 1163, 869), (240, 869, 1102, 753), (240, 753, 1103, 835), (240, 835, 1152, 841), (241, 829, 1156, 823), (241, 823, 1120, 765), (241, 765, 1113, 771), (241, 771, 1126, 829), (242, 828, 1161, 868), (242, 868, 1121, 766), (242, 766, 1111, 770), (242, 770, 1125, 828), (243, 827, 1154, 822), (243, 822, 1122, 767), (243, 767, 1108, 769), (243, 769, 1124, 827), (244, 867, 1116, 761), (244, 761, 1114, 777), (244, 777, 1130, 773), (244, 773, 1129, 867), (245, 866, 1117, 845), (245, 845, 1109, 779), (245, 779, 1128, 849), (245, 849, 1131, 866), (246, 799, 1115, 790), (246, 790, 1105, 778), (246, 778, 1134, 794), (246, 794, 1127, 799), (247, 798, 1110, 757), (247, 757, 1103, 786), (247, 786, 1138, 783), (247, 783, 1141, 798), (248, 865, 1106, 755), (248, 755, 1107, 787), (248, 787, 1140, 782), (248, 782, 1139, 865), (249, 864, 1102, 842), (249, 842, 1143, 785), (249, 785, 1142, 850), (249, 850, 1137, 864), (250, 787, 1107, 789), (250, 789, 1110, 798), (250, 798, 1141, 797), (250, 797, 1140, 787), (251, 779, 1109, 760), (251, 760, 1115, 799), (251, 799, 1127, 772), (251, 772, 1128, 779), (252, 826, 1123, 768), (252, 768, 1104, 793), (252, 793, 1122, 822), (252, 822, 1154, 826), (253, 825, 1125, 770), (253, 770, 1111, 792), (253, 792, 1120, 823), (253, 823, 1156, 825), (254, 792, 1111, 758), (254, 758, 1112, 791), (254, 791, 1118, 802), (254, 802, 1120, 792), (255, 793, 1104, 754), (255, 754, 1105, 790), (255, 790, 1115, 803), (255, 803, 1122, 793), (256, 777, 1114, 763), (256, 763, 1118, 804), (256, 804, 1133, 775), (256, 775, 1130, 777), (257, 785, 1143, 788), (257, 788, 1100, 805), (257, 805, 1135, 796), (257, 796, 1142, 785), (258, 840, 1150, 808), (258, 808, 1151, 812), (258, 812, 1157, 831), (258, 831, 1145, 840), (259, 839, 1146, 806), (259, 806, 1147, 813), (259, 813, 1155, 830), (259, 830, 1144, 839), (260, 838, 1144, 830), (260, 830, 1155, 814), (260, 814, 1149, 807), (260, 807, 1148, 838), (261, 837, 1162, 863), (261, 863, 1158, 815), (261, 815, 1151, 808), (261, 808, 1150, 837), (262, 836, 1145, 831), (262, 831, 1157, 816), (262, 816, 1153, 809), (262, 809, 1152, 836), (263, 824, 1160, 862), (263, 862, 1159, 817), (263, 817, 1153, 821), (263, 821, 1126, 824), (264, 764, 1119, 861), (264, 861, 1160, 824), (264, 824, 1126, 771), (264, 771, 1113, 764), (265, 812, 1151, 820), (265, 820, 1125, 825), (265, 825, 1156, 811), (265, 811, 1157, 812), (266, 813, 1147, 818), (266, 818, 1123, 826), (266, 826, 1154, 810), (266, 810, 1155, 813), (267, 814, 1155, 810), (267, 810, 1154, 827), (267, 827, 1124, 819), (267, 819, 1149, 814), (268, 815, 1158, 860), (268, 860, 1161, 828), (268, 828, 1125, 820), (268, 820, 1151, 815), (269, 816, 1157, 811), (269, 811, 1156, 829), (269, 829, 1126, 821), (269, 821, 1153, 816), (270, 757, 1110, 801), (270, 801, 1145, 836), (270, 836, 1152, 835), (270, 835, 1103, 757), (271, 755, 1106, 859), (271, 859, 1162, 837), (271, 837, 1150, 834), (271, 834, 1107, 755), (272, 752, 1100, 800), (272, 800, 1144, 838), (272, 838, 1148, 833), (272, 833, 1101, 752), (273, 788, 1143, 832), (273, 832, 1146, 839), (273, 839, 1144, 800), (273, 800, 1100, 788), (274, 789, 1107, 834), (274, 834, 1150, 840), (274, 840, 1145, 801), (274, 801, 1110, 789), (275, 817, 1159, 858), (275, 858, 1163, 841), (275, 841, 1152, 809), (275, 809, 1153, 817), (276, 853, 1147, 806), (276, 806, 1146, 857), (276, 857, 1163, 858), (276, 858, 1159, 853), (277, 843, 1101, 833), (277, 833, 1148, 856), (277, 856, 1162, 859), (277, 859, 1106, 843), (278, 852, 1149, 819), (278, 819, 1124, 855), (278, 855, 1161, 860), (278, 860, 1158, 852), (279, 846, 1104, 768), (279, 768, 1123, 854), (279, 854, 1160, 861), (279, 861, 1119, 846), (280, 854, 1123, 818), (280, 818, 1147, 853), (280, 853, 1159, 862), (280, 862, 1160, 854), (281, 856, 1148, 807), (281, 807, 1149, 852), (281, 852, 1158, 863), (281, 863, 1162, 856), (282, 786, 1103, 753), (282, 753, 1102, 864), (282, 864, 1137, 781), (282, 781, 1138, 786), (283, 784, 1101, 843), (283, 843, 1106, 865), (283, 865, 1139, 851), (283, 851, 1136, 784), (284, 776, 1112, 762), (284, 762, 1117, 866), (284, 866, 1131, 774), (284, 774, 1132, 776), (285, 778, 1105, 844), (285, 844, 1116, 867), (285, 867, 1129, 848), (285, 848, 1134, 778), (286, 855, 1124, 769), (286, 769, 1108, 847), (286, 847, 1121, 868), (286, 868, 1161, 855), (287, 857, 1146, 832), (287, 832, 1143, 842), (287, 842, 1102, 869), (287, 869, 1163, 857), (1263, 1262, 1269, 1328), (1188, 1167, 1267, 1266), (1247, 1231, 1276, 1313), (1180, 1169, 1275, 1292), (1262, 1261, 1278, 1269), (1231, 1246, 1320, 1276), (1178, 1170, 1286, 1280), (1261, 1260, 1284, 1278), (1232, 1243, 1279, 1285), (1170, 1179, 1287, 1286), (1260, 1259, 1296, 1284), (1245, 1232, 1285, 1288), (1177, 1173, 1298, 1281), (1253, 1227, 1314, 1302), (546, 1016, 1181, 1169), (921, 543, 1172, 1175), (376, 927, 1180, 1168), (373, 1014, 1177, 1165), (543, 1013, 1176, 1172), (1016, 377, 1166, 1181), (373, 1165, 1195, 1191), (920, 370, 1171, 1174), (1166, 1194, 1301, 1294), (1191, 1195, 1305, 1336), (1236, 1242, 1299, 1300), (1173, 1174, 1270, 1298), (1196, 1198, 1330, 1334), (1172, 1176, 1273, 1297), (1198, 1202, 1337, 1330), (1184, 1187, 1341, 1343), (1237, 1236, 1300, 1317), (377, 926, 1192, 1193), (1212, 1213, 1322, 1308), (925, 374, 1189, 1187), (1164, 371, 1185, 1186), (926, 375, 1184, 1192), (371, 922, 1183, 1185), (1175, 1172, 1297, 1272), (375, 925, 1187, 1184), (1239, 1235, 1306, 1307), (922, 372, 1182, 1183), (1166, 377, 1193, 1194), (1196, 1208, 1214, 1197), (1198, 1196, 1197, 1199), (1200, 1205, 1204, 1201), (1202, 1198, 1199, 1203), (1210, 1200, 1201, 1213), (1205, 1207, 1206, 1204), (1211, 1210, 1213, 1212), (1208, 1209, 1215, 1214), (1190, 1191, 1336, 1335), (1201, 1204, 1315, 1323), (1192, 1184, 1343, 1342), (1235, 1238, 1312, 1306), (1187, 1189, 1340, 1341), (1211, 1212, 1308, 1345), (1254, 1222, 1309, 1289), (1210, 1211, 1345, 1348), (1182, 1190, 1335, 1333), (1213, 1201, 1323, 1322), (1218, 1228, 1250, 1219), (1240, 1222, 1254, 1255), (1228, 1244, 1258, 1250), (1217, 1218, 1219, 1216), (1220, 1224, 1242, 1221), (1220, 1221, 1239, 1222), (1220, 1222, 1240, 1223), (1220, 1223, 1241, 1224), (1225, 1217, 1243, 1226), (1225, 1226, 1247, 1227), (1225, 1227, 1244, 1228), (1225, 1228, 1218, 1217), (1229, 1232, 1245, 1230), (1229, 1230, 1246, 1231), (1229, 1231, 1247, 1226), (1229, 1226, 1243, 1232), (1233, 1236, 1237, 1234), (1233, 1234, 1238, 1235), (1233, 1235, 1239, 1221), (1233, 1221, 1242, 1236), (1256, 1255, 1260, 1261), (1255, 1254, 1259, 1260), (1258, 1253, 1252, 1265), (1219, 1250, 1251, 1249), (1223, 1240, 1255, 1256), (1241, 1223, 1256, 1257), (1224, 1241, 1257, 1248), (1244, 1227, 1253, 1258), (1257, 1256, 1261, 1262), (1248, 1257, 1262, 1263), (1216, 1219, 1249, 1264), (1250, 1258, 1265, 1251), (1287, 1291, 1319, 1288), (1315, 1304, 1303, 1316), (1268, 1325, 1328, 1269), (1275, 1293, 1313, 1276), (1277, 1268, 1269, 1278), (1292, 1275, 1276, 1320), (1283, 1277, 1278, 1284), (1267, 1280, 1279, 1327), (1280, 1286, 1285, 1279), (1295, 1283, 1284, 1296), (1301, 1308, 1311, 1302), (1286, 1287, 1288, 1285), (1274, 1290, 1289, 1309), (1290, 1295, 1296, 1289), (1282, 1281, 1299, 1310), (1281, 1298, 1300, 1299), (1298, 1270, 1317, 1300), (1294, 1301, 1302, 1314), (1304, 1266, 1326, 1303), (1297, 1273, 1307, 1306), (1272, 1297, 1306, 1312), (1273, 1274, 1309, 1307), (1305, 1282, 1310, 1329), (1308, 1322, 1321, 1311), (1271, 1272, 1312, 1318), (1293, 1294, 1314, 1313), (1323, 1315, 1316, 1324), (1270, 1271, 1318, 1317), (1291, 1292, 1320, 1319), (1322, 1323, 1324, 1321), (1266, 1267, 1327, 1326), (1325, 1305, 1329, 1328), (1249, 1251, 1324, 1316), (1174, 1171, 1271, 1270), (1238, 1234, 1318, 1312), (1265, 1252, 1311, 1321), (1224, 1248, 1329, 1310), (1171, 1175, 1272, 1271), (1222, 1239, 1307, 1309), (1195, 1165, 1282, 1305), (1176, 1164, 1274, 1273), (1259, 1254, 1289, 1296), (1252, 1253, 1302, 1311), (1242, 1224, 1310, 1299), (1248, 1263, 1328, 1329), (1165, 1177, 1281, 1282), (1243, 1217, 1327, 1279), (1217, 1216, 1326, 1327), (1216, 1264, 1303, 1326), (1164, 1186, 1290, 1274), (1167, 1178, 1280, 1267), (1203, 1199, 1283, 1295), (1199, 1197, 1277, 1283), (1230, 1245, 1288, 1319), (1197, 1214, 1268, 1277), (1179, 1168, 1291, 1287), (1246, 1230, 1319, 1320), (1214, 1215, 1325, 1268), (1168, 1180, 1292, 1291), (1227, 1247, 1313, 1314), (1204, 1206, 1304, 1315), (1181, 1166, 1294, 1293), (1335, 1336, 1339, 1338), (1333, 1335, 1338, 1334), (1331, 1333, 1334, 1330), (1336, 1305, 1325, 1339), (1290, 1332, 1337, 1295), (1332, 1331, 1330, 1337), (1186, 1185, 1332, 1290), (1208, 1196, 1334, 1338), (1209, 1208, 1338, 1339), (1215, 1209, 1339, 1325), (1185, 1183, 1331, 1332), (1202, 1203, 1295, 1337), (1183, 1182, 1333, 1331), (1195, 1215, 1325, 1305), (1301, 1344, 1345, 1308), (1341, 1340, 1346, 1347), (1342, 1343, 1349, 1348), (1343, 1341, 1347, 1349), (1340, 1266, 1304, 1346), (1344, 1342, 1348, 1345), (1189, 1188, 1266, 1340), (1193, 1192, 1342, 1344), (1207, 1205, 1347, 1346), (1194, 1193, 1344, 1301), (1200, 1210, 1348, 1349), (1205, 1200, 1349, 1347), (1206, 1207, 1346, 1304)])
me_cube.materials.append(mat_material)
me_cube.use_remesh_preserve_volume = False
me_cube.use_remesh_preserve_attributes = False
me_cube.use_mirror_vertex_groups = False
me_cube.update()

# ---- objects
ob_cylinder = bpy.data.objects.new('Cylinder', me_cylinder)
ob_cube_001 = bpy.data.objects.new('Cube.001', me_cube_001)
ob_cube = bpy.data.objects.new('Cube', me_cube)
ob_lamp = bpy.data.objects.new('Lamp', light_lamp)
ob_camera = bpy.data.objects.new('Camera', cam_camera)

# ---- transforms, parenting, visibility, modifiers, constraints
ob_cylinder.location = (-0.2619, -0.1309, 6.724)
ob_cylinder.rotation_euler = (0.0, -1.099, 0.0)
ob_cylinder.scale = (0.1117, 0.1117, 0.1117)
ob_cylinder.lineart.crease_threshold = 0.0
ob_cube_001.location = (-0.3862, -0.008818, 6.523)
ob_cube_001.rotation_euler = (0.0, 0.4056, 0.0)
ob_cube_001.scale = (0.08556, 0.2514, 0.08089)
ob_cube_001.lineart.crease_threshold = 0.0
ob_cube.location = (0.0, 0.0, 4.524)
ob_cube.scale = (0.7203, 1.249, 1.733)
ob_cube.lock_rotations_4d = False
ob_cube.empty_display_type = 'ARROWS'
ob_cube.lineart.crease_threshold = 0.0
ob_lamp.location = (4.076, 1.005, 5.904)
ob_lamp.rotation_euler = (0.6503, 0.05522, 1.866)
ob_lamp.lock_rotations_4d = False
ob_lamp.empty_display_type = 'ARROWS'
ob_lamp.color = (0.0, 0.0, 0.0, 0.0)
ob_lamp.lineart.crease_threshold = 0.0
ob_camera.location = (7.481, -6.508, 5.344)
ob_camera.rotation_euler = (1.109, 0.0, 0.8149)
ob_camera.lock_rotations_4d = False
ob_camera.empty_display_type = 'ARROWS'
ob_camera.color = (0.0, 0.0, 0.0, 0.0)
ob_camera.display_type = 'WIRE'
ob_camera.lineart.crease_threshold = 0.0

# ---- collection membership
col_collection_1.objects.link(ob_cylinder)
col_collection_1.objects.link(ob_cube_001)
col_collection_1.objects.link(ob_cube)
col_collection_1.objects.link(ob_lamp)
col_collection_1.objects.link(ob_camera)

# ---- scene / render settings (as saved in the file)
scene.camera = ob_camera
scene.frame_start = 1; scene.frame_end = 250; scene.frame_set(1)
scene.render.engine = 'BLENDER_EEVEE_NEXT'
scene.render.resolution_percentage = 50
scene.render.dither_intensity = 0.0
scene.cycles.use_denoising = False
scene.cycles.samples = 128
scene.cycles.sampling_pattern = 'TABULATED_SOBOL'
scene.cycles.light_sampling_threshold = 0.0
scene.cycles.use_adaptive_sampling = False
scene.cycles.use_light_tree = False
scene.cycles.blur_glossy = 0.0
scene.cycles.sample_clamp_indirect = 0.0
scene.view_settings.view_transform = 'Standard'
bpy.context.view_layer.update()
